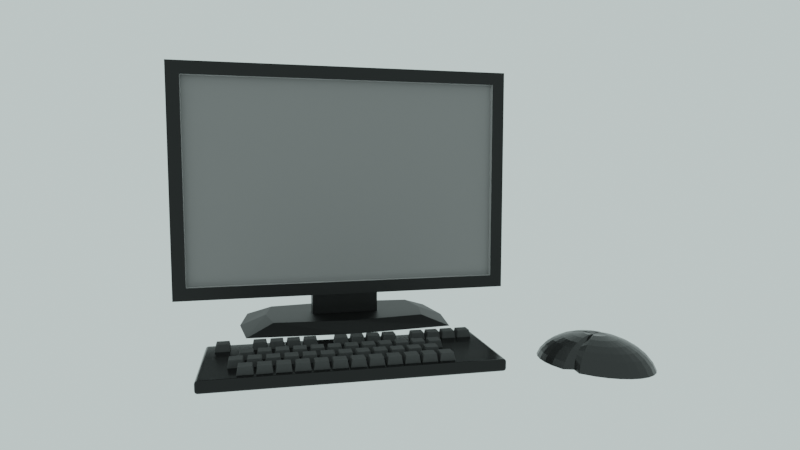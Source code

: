 # Source: Computer.blend  (saved by Blender 3.0.42; exported with 4.5.12 LTS)
import bpy
from mathutils import Matrix  # noqa: F401  (used for matrix-valued properties, if any)

bpy.ops.wm.read_factory_settings(use_empty=True)
scene = bpy.context.scene
scene.name = 'Scene'

# ---- collections
col_collection = bpy.data.collections.new('Collection'); scene.collection.children.link(col_collection)

# ---- materials (node trees are filled in below, after node groups)
mat_monitor_display = bpy.data.materials.new('Monitor_Display')
mat_monitor_common = bpy.data.materials.new('Monitor_common')
mat_keyboard = bpy.data.materials.new('Keyboard')
mat_keyboard_buttons = bpy.data.materials.new('Keyboard_buttons')
mat_mouse = bpy.data.materials.new('Mouse')

# ---- material node trees
mat_monitor_display.use_nodes = True; mat_monitor_display.node_tree.nodes.clear()
_N = mat_monitor_display.node_tree.nodes; _L = mat_monitor_display.node_tree.links
n0 = _N.new('ShaderNodeOutputMaterial'); n0.name = 'Material Output'; n0.location = (300, 300)
n1 = _N.new('ShaderNodeBsdfDiffuse'); n1.name = 'Diffuse BSDF'; n1.location = (36, 299)
n1.inputs[0].default_value = (0.2609, 0.2609, 0.2609, 1.0)
n1.inputs[1].default_value = 1.0
_L.new(n1.outputs[0], n0.inputs[0])
n0.is_active_output = True
mat_monitor_common.use_nodes = True; mat_monitor_common.node_tree.nodes.clear()
_N = mat_monitor_common.node_tree.nodes; _L = mat_monitor_common.node_tree.links
n0 = _N.new('ShaderNodeBsdfPrincipled'); n0.name = 'Principled BSDF'; n0.location = (10, 300)
n0.distribution = 'GGX'
n0.subsurface_method = 'RANDOM_WALK_SKIN'
n0.inputs[0].default_value = (0.007225, 0.007225, 0.007225, 1.0)
n0.inputs[1].default_value = 0.6477
n0.inputs[3].default_value = 1.45
n0.inputs[13].default_value = 0.9341
n0.inputs[27].default_value = (0.0, 0.0, 0.0, 1.0)
n0.inputs[28].default_value = 1.0
n1 = _N.new('ShaderNodeOutputMaterial'); n1.name = 'Material Output'; n1.location = (300, 300)
_L.new(n0.outputs[0], n1.inputs[0])
n1.is_active_output = True
mat_keyboard.use_nodes = True; mat_keyboard.node_tree.nodes.clear()
_N = mat_keyboard.node_tree.nodes; _L = mat_keyboard.node_tree.links
n0 = _N.new('ShaderNodeBsdfPrincipled'); n0.name = 'Principled BSDF'; n0.location = (10, 300)
n0.distribution = 'GGX'
n0.subsurface_method = 'RANDOM_WALK_SKIN'
n0.inputs[0].default_value = (0.01222, 0.01222, 0.01222, 1.0)
n0.inputs[1].default_value = 0.7955
n0.inputs[2].default_value = 0.1886
n0.inputs[3].default_value = 1.45
n0.inputs[13].default_value = 0.9386
n0.inputs[27].default_value = (0.0, 0.0, 0.0, 1.0)
n0.inputs[28].default_value = 1.0
n1 = _N.new('ShaderNodeOutputMaterial'); n1.name = 'Material Output'; n1.location = (300, 300)
_L.new(n0.outputs[0], n1.inputs[0])
n1.is_active_output = True
mat_keyboard_buttons.use_nodes = True; mat_keyboard_buttons.node_tree.nodes.clear()
_N = mat_keyboard_buttons.node_tree.nodes; _L = mat_keyboard_buttons.node_tree.links
n0 = _N.new('ShaderNodeBsdfPrincipled'); n0.name = 'Principled BSDF'; n0.location = (10, 300)
n0.distribution = 'GGX'
n0.subsurface_method = 'RANDOM_WALK_SKIN'
n0.inputs[0].default_value = (0.03448, 0.03448, 0.03448, 1.0)
n0.inputs[1].default_value = 0.1341
n0.inputs[2].default_value = 0.8159
n0.inputs[3].default_value = 1.45
n0.inputs[13].default_value = 0.8841
n0.inputs[27].default_value = (0.0, 0.0, 0.0, 1.0)
n0.inputs[28].default_value = 1.0
n1 = _N.new('ShaderNodeOutputMaterial'); n1.name = 'Material Output'; n1.location = (300, 300)
_L.new(n0.outputs[0], n1.inputs[0])
n1.is_active_output = True
mat_mouse.use_nodes = True; mat_mouse.node_tree.nodes.clear()
_N = mat_mouse.node_tree.nodes; _L = mat_mouse.node_tree.links
n0 = _N.new('ShaderNodeBsdfPrincipled'); n0.name = 'Principled BSDF'; n0.location = (10, 300)
n0.distribution = 'GGX'
n0.subsurface_method = 'RANDOM_WALK_SKIN'
n0.inputs[0].default_value = (0.02708, 0.02708, 0.02708, 1.0)
n0.inputs[1].default_value = 0.6886
n0.inputs[2].default_value = 0.2636
n0.inputs[3].default_value = 1.45
n0.inputs[13].default_value = 0.8705
n0.inputs[27].default_value = (0.0, 0.0, 0.0, 1.0)
n0.inputs[28].default_value = 1.0
n1 = _N.new('ShaderNodeOutputMaterial'); n1.name = 'Material Output'; n1.location = (300, 300)
_L.new(n0.outputs[0], n1.inputs[0])
n1.is_active_output = True

# ---- world
world_world = bpy.data.worlds.new('World'); scene.world = world_world
world_world.use_nodes = True; world_world.node_tree.nodes.clear()
_N = world_world.node_tree.nodes; _L = world_world.node_tree.links
n0 = _N.new('ShaderNodeOutputWorld'); n0.name = 'World Output'; n0.location = (300, 300)
n1 = _N.new('ShaderNodeBackground'); n1.name = 'Background'; n1.location = (10, 300)
n1.inputs[0].default_value = (0.6468, 0.778, 0.7594, 1.0)
_L.new(n1.outputs[0], n0.inputs[0])
n0.is_active_output = True
world_world.color = (0.05088, 0.05088, 0.05088)
world_world.use_sun_shadow = False
world_world.sun_shadow_jitter_overblur = 0.0

# ---- cameras
cam_camera_003 = bpy.data.cameras.new('Camera.003')
cam_camera_003.lens = 27.0

# ---- meshes
me_cube_020 = bpy.data.meshes.new('Cube.020')
me_cube_020.from_pydata([(-0.9249, -0.04285, -0.5999), (-0.9249, -0.04285, 0.5999), (-1.0, 0.04285, -0.675), (-1.0, 0.04285, 0.675), (0.9249, -0.04285, -0.5999), (0.9249, -0.04285, 0.5999), (1.0, 0.04285, -0.675), (1.0, 0.04285, 0.675), (-1.0, -0.04285, -0.675), (-1.0, -0.04285, 0.675), (1.0, -0.04285, 0.675), (1.0, -0.04285, -0.675), (-0.9249, -0.01068, -0.5999), (-0.9249, -0.01068, 0.5999), (0.9249, -0.01068, 0.5999), (0.9249, -0.01068, -0.5999), (0.2016, 0.04285, -0.675), (0.2016, 0.04285, 0.675), (-0.2004, 0.04285, -0.675), (-0.2004, 0.04285, 0.0), (-0.2004, 0.04285, 0.675), (0.2016, 0.04285, 0.0), (0.2016, 0.1477, -0.675), (-0.2004, 0.1477, -0.675), (0.2016, 0.04285, -0.8093), (-0.2004, 0.04285, -0.8093), (0.2016, 0.1477, -0.8093), (-0.2004, 0.1477, -0.8093), (0.4442, -0.1233, -0.8093), (-0.443, -0.1233, -0.8093), (0.4486, 0.3138, -0.8093), (-0.443, 0.3138, -0.8093), (0.5973, -0.2079, -0.8679), (-0.5961, -0.2079, -0.8679), (0.6017, 0.3984, -0.8679), (-0.5961, 0.3984, -0.8679), (0.0005771, 0.04285, -0.8093), (0.0005771, 0.1477, -0.8093), (0.0005771, -0.1715, -0.8093), (0.0005771, 0.3621, -0.8093), (0.0005771, -0.2561, -0.8679), (0.0005771, 0.4466, -0.8679), (-0.2004, 0.09526, -0.8093), (0.2016, 0.09526, -0.8093), (-0.4825, 0.09526, -0.8093), (0.4837, 0.09526, -0.8093), (-0.6356, 0.09526, -0.8679), (0.6367, 0.09526, -0.8679), (0.0005771, 0.09526, -0.8679)], [], [(6, 7, 10, 11), (0, 1, 9, 8), (0, 4, 15, 12), (5, 1, 13, 14), (5, 4, 11, 10), (1, 0, 12, 13), (4, 0, 8, 11), (4, 5, 14, 15), (14, 13, 12, 15), (2, 3, 20, 19, 18), (1, 5, 10, 9), (17, 20, 3, 9, 10, 7), (2, 18, 16, 6, 11, 8), (19, 20, 17, 21), (8, 9, 3, 2), (16, 21, 17, 7, 6), (18, 19, 21, 16), (21, 19, 23, 22), (21, 22, 16), (23, 19, 18), (42, 25, 29, 44), (18, 16, 24, 36, 25), (23, 18, 25, 42, 27), (33, 40, 48, 46), (38, 28, 32, 40), (36, 24, 28, 38), (43, 26, 30, 45), (37, 27, 31, 39), (48, 47, 34, 41), (45, 30, 34, 47), (39, 31, 35, 41), (44, 29, 33, 46), (30, 39, 41, 34), (46, 48, 41, 35), (26, 37, 39, 30), (25, 36, 38, 29), (29, 38, 40, 33), (31, 44, 46, 35), (22, 23, 27, 37, 26), (28, 45, 47, 32), (40, 32, 47, 48), (24, 43, 45, 28), (27, 42, 44, 31), (16, 22, 26, 43, 24)])
me_cube_020.polygons.foreach_set('material_index', [1, 1, 0, 0, 1, 0, 1, 0, 0, 1, 1, 1, 1, 1, 1, 1, 1, 1, 1, 1, 1, 1, 1, 1, 1, 1, 1, 1, 1, 1, 1, 1, 1, 1, 1, 1, 1, 1, 1, 1, 1, 1, 1, 1])
_uv = me_cube_020.uv_layers.new(name='UVMap')
_uv.uv.foreach_set('vector', [0.375, 0.5, 0.625, 0.5, 0.625, 0.75, 0.375, 0.75, 0.3889, 0.9906, 0.6111, 0.9906, 0.625, 1.0, 0.375, 1.0, 0.3889, 0.9906, 0.3889, 0.7594, 0.3889, 0.7594, 0.3889, 0.9906, 0.6111, 0.7594, 0.6111, 0.9906, 0.6111, 0.9906, 0.6111, 0.7594, 0.6111, 0.7594, 0.3889, 0.7594, 0.375, 0.75, 0.625, 0.75, 0.6111, 0.9906, 0.3889, 0.9906, 0.3889, 0.9906, 0.6111, 0.9906, 0.3889, 0.7594, 0.3889, 0.9906, 0.375, 1.0, 0.375, 0.75, 0.3889, 0.7594, 0.6111, 0.7594, 0.6111, 0.7594, 0.3889, 0.7594, 0.6111, 0.7594, 0.6111, 0.9906, 0.3889, 0.9906, 0.3889, 0.7594, 0.375, 0.25, 0.625, 0.25, 0.625, 0.3233, 0.5, 0.3233, 0.375, 0.3233, 0.6111, 0.9906, 0.6111, 0.7594, 0.625, 0.75, 0.625, 1.0, 0.75, 0.5, 0.8017, 0.5, 0.875, 0.5, 0.875, 0.75, 0.625, 0.75, 0.625, 0.5, 0.125, 0.5, 0.1983, 0.5, 0.25, 0.5, 0.375, 0.5, 0.375, 0.75, 0.125, 0.75, 0.5, 0.3233, 0.625, 0.3233, 0.625, 0.375, 0.5, 0.375, 0.375, 0.0, 0.625, 0.0, 0.625, 0.25, 0.375, 0.25, 0.375, 0.375, 0.5, 0.375, 0.625, 0.375, 0.625, 0.5, 0.375, 0.5, 0.375, 0.3233, 0.5, 0.3233, 0.5, 0.375, 0.375, 0.375, 0.5, 0.375, 0.5, 0.3233, 0.1983, 0.5, 0.25, 0.5, 0.0, 0.0, 0.0, 0.0, 0.0, 0.0, 0.0, 0.0, 0.0, 0.0, 0.0, 0.0, 0.0, 0.0, 0.0, 0.0, 0.0, 0.0, 0.0, 0.0, 0.375, 0.3233, 0.375, 0.375, 0.375, 0.375, 0.375, 0.3492, 0.375, 0.3233, 0.0, 0.0, 0.0, 0.0, 0.0, 0.0, 0.0, 0.0, 0.0, 0.0, 0.1983, 0.5, 0.2242, 0.5, 0.2242, 0.5, 0.1983, 0.5, 0.375, 0.3492, 0.375, 0.375, 0.375, 0.375, 0.375, 0.3492, 0.375, 0.3492, 0.375, 0.375, 0.375, 0.375, 0.375, 0.3492, 0.0, 0.0, 0.0, 0.0, 0.0, 0.0, 0.0, 0.0, 0.2242, 0.5, 0.1983, 0.5, 0.1983, 0.5, 0.2242, 0.5, 0.2242, 0.5, 0.25, 0.5, 0.25, 0.5, 0.2242, 0.5, 0.0, 0.0, 0.0, 0.0, 0.0, 0.0, 0.0, 0.0, 0.2242, 0.5, 0.1983, 0.5, 0.1983, 0.5, 0.2242, 0.5, 0.0, 0.0, 0.0, 0.0, 0.0, 0.0, 0.0, 0.0, 0.25, 0.5, 0.2242, 0.5, 0.2242, 0.5, 0.25, 0.5, 0.1983, 0.5, 0.2242, 0.5, 0.2242, 0.5, 0.1983, 0.5, 0.25, 0.5, 0.2242, 0.5, 0.2242, 0.5, 0.25, 0.5, 0.375, 0.3233, 0.375, 0.3492, 0.375, 0.3492, 0.375, 0.3233, 0.375, 0.3233, 0.375, 0.3492, 0.375, 0.3492, 0.375, 0.3233, 0.0, 0.0, 0.0, 0.0, 0.0, 0.0, 0.0, 0.0, 0.25, 0.5, 0.1983, 0.5, 0.1983, 0.5, 0.2242, 0.5, 0.25, 0.5, 0.0, 0.0, 0.0, 0.0, 0.0, 0.0, 0.0, 0.0, 0.2242, 0.5, 0.25, 0.5, 0.25, 0.5, 0.2242, 0.5, 0.0, 0.0, 0.0, 0.0, 0.0, 0.0, 0.0, 0.0, 0.0, 0.0, 0.0, 0.0, 0.0, 0.0, 0.0, 0.0, 0.0, 0.0, 0.0, 0.0, 0.0, 0.0, 0.0, 0.0, 0.0, 0.0])
me_cube_020.materials.append(mat_monitor_display)
me_cube_020.materials.append(mat_monitor_common)
me_cube_020.use_remesh_fix_poles = True
me_cube_020.use_remesh_preserve_attributes = False
me_cube_020.update()
me_cube_021 = bpy.data.meshes.new('Cube.021')
me_cube_021.from_pydata([(-1.0, 1.655, -0.04158), (-1.0, 1.655, 0.04158), (-1.0, 2.64, -0.04158), (-1.0, 2.64, 0.04158), (1.0, 1.655, -0.04158), (1.0, 1.655, 0.04158), (1.0, 2.64, -0.04158), (1.0, 2.64, 0.04158)], [], [(0, 1, 3, 2), (2, 3, 7, 6), (6, 7, 5, 4), (4, 5, 1, 0), (2, 6, 4, 0), (7, 3, 1, 5)])
_uv = me_cube_021.uv_layers.new(name='UVMap')
_uv.uv.foreach_set('vector', [0.375, 0.0, 0.625, 0.0, 0.625, 0.25, 0.375, 0.25, 0.375, 0.25, 0.625, 0.25, 0.625, 0.5, 0.375, 0.5, 0.375, 0.5, 0.625, 0.5, 0.625, 0.75, 0.375, 0.75, 0.375, 0.75, 0.625, 0.75, 0.625, 1.0, 0.375, 1.0, 0.125, 0.5, 0.375, 0.5, 0.375, 0.75, 0.125, 0.75, 0.625, 0.5, 0.875, 0.5, 0.875, 0.75, 0.625, 0.75])
me_cube_021.materials.append(mat_keyboard)
me_cube_021.use_remesh_fix_poles = True
me_cube_021.use_remesh_preserve_attributes = False
me_cube_021.update()
me_cube_022 = bpy.data.meshes.new('Cube.022')
me_cube_022.from_pydata([(-0.01437, -0.01437, -0.01437), (-0.01178, -0.01181, 0.01418), (-0.01437, 0.01437, -0.01437), (-0.01178, 0.0118, 0.01418), (0.01437, -0.01437, -0.01437), (0.01182, -0.01181, 0.01418), (0.01437, 0.01437, -0.01437), (0.01182, 0.0118, 0.01418), (-0.01178, -0.01181, 0.01189), (-0.01178, 0.0118, 0.01189), (0.01182, 0.0118, 0.01189), (0.01182, -0.01181, 0.01189), (-0.01437, 0.01437, -0.01198), (0.01437, 0.01437, -0.01198), (0.01437, -0.01437, -0.01198), (-0.01437, -0.01437, -0.01198), (-0.01175, 0.01437, -0.01437), (-0.009624, 0.0118, 0.01418), (-0.01175, -0.01437, -0.01437), (-0.009624, -0.01181, 0.01418), (-0.009624, -0.01181, 0.01189), (-0.009624, 0.0118, 0.01189), (-0.01175, 0.01437, -0.01198), (-0.01175, -0.01437, -0.01198), (0.01008, 0.0118, 0.01418), (0.01225, -0.01437, -0.01437), (0.01008, 0.0118, 0.01189), (0.01225, 0.01437, -0.01198), (0.01225, 0.01437, -0.01437), (0.01008, -0.01181, 0.01418), (0.01008, -0.01181, 0.01189), (0.01225, -0.01437, -0.01198), (-0.01437, -0.01162, -0.01437), (-0.01178, -0.009545, 0.01418), (0.01437, -0.01162, -0.01437), (0.01182, -0.009545, 0.01418), (0.01182, -0.009545, 0.01189), (-0.01178, -0.009545, 0.01189), (-0.01437, -0.01162, -0.01198), (0.01437, -0.01162, -0.01198), (-0.009624, -0.009545, 0.01418), (-0.01175, -0.01162, -0.01437), (0.01008, -0.009545, 0.01418), (0.01225, -0.01162, -0.01437), (-0.01178, 0.009463, 0.01418), (0.01437, 0.01153, -0.01437), (-0.01178, 0.009463, 0.01189), (-0.01437, 0.01153, -0.01198), (-0.01437, 0.01153, -0.01437), (0.01182, 0.009463, 0.01418), (0.01182, 0.009463, 0.01189), (0.01437, 0.01153, -0.01198), (-0.009624, 0.009463, 0.01418), (-0.01175, 0.01153, -0.01437), (0.01008, 0.009463, 0.01418), (0.01225, 0.01153, -0.01437)], [], [(46, 44, 3, 9), (26, 24, 7, 10), (36, 35, 5, 11), (20, 19, 1, 8), (43, 34, 4, 25), (40, 33, 1, 19), (23, 20, 8, 15), (39, 36, 11, 14), (27, 26, 10, 13), (47, 46, 9, 12), (48, 47, 12, 2), (28, 27, 13, 6), (34, 39, 14, 4), (18, 23, 15, 0), (25, 31, 23, 18), (2, 12, 22, 16), (12, 9, 21, 22), (31, 30, 20, 23), (42, 40, 19, 29), (32, 41, 18, 0), (30, 29, 19, 20), (9, 3, 17, 21), (11, 5, 29, 30), (35, 42, 29, 5), (14, 11, 30, 31), (4, 14, 31, 25), (16, 22, 27, 28), (22, 21, 26, 27), (41, 43, 25, 18), (21, 17, 24, 26), (53, 55, 43, 41), (49, 54, 42, 35), (48, 53, 41, 32), (54, 52, 40, 42), (45, 51, 39, 34), (0, 15, 38, 32), (15, 8, 37, 38), (51, 50, 36, 39), (52, 44, 33, 40), (55, 45, 34, 43), (50, 49, 35, 36), (8, 1, 33, 37), (10, 7, 49, 50), (28, 6, 45, 55), (17, 3, 44, 52), (13, 10, 50, 51), (6, 13, 51, 45), (24, 17, 52, 54), (2, 16, 53, 48), (7, 24, 54, 49), (16, 28, 55, 53), (32, 38, 47, 48), (38, 37, 46, 47), (37, 33, 44, 46)])
_uv = me_cube_022.uv_layers.new(name='UVMap')
_uv.uv.foreach_set('vector', [0.6007, 0.2253, 0.625, 0.2253, 0.625, 0.25, 0.6007, 0.25, 0.6007, 0.4815, 0.625, 0.4815, 0.625, 0.5, 0.6007, 0.5, 0.6007, 0.7261, 0.625, 0.7261, 0.625, 0.75, 0.6007, 0.75, 0.6007, 0.9772, 0.625, 0.9772, 0.625, 1.0, 0.6007, 1.0, 0.3565, 0.7261, 0.375, 0.7261, 0.375, 0.75, 0.3565, 0.75, 0.8522, 0.7261, 0.875, 0.7261, 0.875, 0.75, 0.8522, 0.75, 0.3958, 0.9772, 0.6007, 0.9772, 0.6007, 1.0, 0.3958, 1.0, 0.3958, 0.7261, 0.6007, 0.7261, 0.6007, 0.75, 0.3958, 0.75, 0.3958, 0.4815, 0.6007, 0.4815, 0.6007, 0.5, 0.3958, 0.5, 0.3958, 0.2253, 0.6007, 0.2253, 0.6007, 0.25, 0.3958, 0.25, 0.375, 0.2253, 0.3958, 0.2253, 0.3958, 0.25, 0.375, 0.25, 0.375, 0.4815, 0.3958, 0.4815, 0.3958, 0.5, 0.375, 0.5, 0.375, 0.7261, 0.3958, 0.7261, 0.3958, 0.75, 0.375, 0.75, 0.375, 0.9772, 0.3958, 0.9772, 0.3958, 1.0, 0.375, 1.0, 0.375, 0.7685, 0.3958, 0.7685, 0.3958, 0.9772, 0.375, 0.9772, 0.375, 0.25, 0.3958, 0.25, 0.3958, 0.2728, 0.375, 0.2728, 0.3958, 0.25, 0.6007, 0.25, 0.6007, 0.2728, 0.3958, 0.2728, 0.3958, 0.7685, 0.6007, 0.7685, 0.6007, 0.9772, 0.3958, 0.9772, 0.6435, 0.7261, 0.8522, 0.7261, 0.8522, 0.75, 0.6435, 0.75, 0.125, 0.7261, 0.1478, 0.7261, 0.1478, 0.75, 0.125, 0.75, 0.6007, 0.7685, 0.625, 0.7685, 0.625, 0.9772, 0.6007, 0.9772, 0.6007, 0.25, 0.625, 0.25, 0.625, 0.2728, 0.6007, 0.2728, 0.6007, 0.75, 0.625, 0.75, 0.625, 0.7685, 0.6007, 0.7685, 0.625, 0.7261, 0.6435, 0.7261, 0.6435, 0.75, 0.625, 0.75, 0.3958, 0.75, 0.6007, 0.75, 0.6007, 0.7685, 0.3958, 0.7685, 0.375, 0.75, 0.3958, 0.75, 0.3958, 0.7685, 0.375, 0.7685, 0.375, 0.2728, 0.3958, 0.2728, 0.3958, 0.4815, 0.375, 0.4815, 0.3958, 0.2728, 0.6007, 0.2728, 0.6007, 0.4815, 0.3958, 0.4815, 0.1478, 0.7261, 0.3565, 0.7261, 0.3565, 0.75, 0.1478, 0.75, 0.6007, 0.2728, 0.625, 0.2728, 0.625, 0.4815, 0.6007, 0.4815, 0.1478, 0.5247, 0.3565, 0.5247, 0.3565, 0.7261, 0.1478, 0.7261, 0.625, 0.5247, 0.6435, 0.5247, 0.6435, 0.7261, 0.625, 0.7261, 0.125, 0.5247, 0.1478, 0.5247, 0.1478, 0.7261, 0.125, 0.7261, 0.6435, 0.5247, 0.8522, 0.5247, 0.8522, 0.7261, 0.6435, 0.7261, 0.375, 0.5247, 0.3958, 0.5247, 0.3958, 0.7261, 0.375, 0.7261, 0.375, 0.0, 0.3958, -7.451e-09, 0.3958, 0.02394, 0.375, 0.02394, 0.3958, -7.451e-09, 0.6007, 0.0, 0.6007, 0.02394, 0.3958, 0.02394, 0.3958, 0.5247, 0.6007, 0.5247, 0.6007, 0.7261, 0.3958, 0.7261, 0.8522, 0.5247, 0.875, 0.5247, 0.875, 0.7261, 0.8522, 0.7261, 0.3565, 0.5247, 0.375, 0.5247, 0.375, 0.7261, 0.3565, 0.7261, 0.6007, 0.5247, 0.625, 0.5247, 0.625, 0.7261, 0.6007, 0.7261, 0.6007, 0.0, 0.625, 0.0, 0.625, 0.02394, 0.6007, 0.02394, 0.6007, 0.5, 0.625, 0.5, 0.625, 0.5247, 0.6007, 0.5247, 0.3565, 0.5, 0.375, 0.5, 0.375, 0.5247, 0.3565, 0.5247, 0.8522, 0.5, 0.875, 0.5, 0.875, 0.5247, 0.8522, 0.5247, 0.3958, 0.5, 0.6007, 0.5, 0.6007, 0.5247, 0.3958, 0.5247, 0.375, 0.5, 0.3958, 0.5, 0.3958, 0.5247, 0.375, 0.5247, 0.6435, 0.5, 0.8522, 0.5, 0.8522, 0.5247, 0.6435, 0.5247, 0.125, 0.5, 0.1478, 0.5, 0.1478, 0.5247, 0.125, 0.5247, 0.625, 0.5, 0.6435, 0.5, 0.6435, 0.5247, 0.625, 0.5247, 0.1478, 0.5, 0.3565, 0.5, 0.3565, 0.5247, 0.1478, 0.5247, 0.375, 0.02394, 0.3958, 0.02394, 0.3958, 0.2253, 0.375, 0.2253, 0.3958, 0.02394, 0.6007, 0.02394, 0.6007, 0.2253, 0.3958, 0.2253, 0.6007, 0.02394, 0.625, 0.02394, 0.625, 0.2253, 0.6007, 0.2253])
me_cube_022.materials.append(mat_keyboard_buttons)
me_cube_022.use_remesh_fix_poles = True
me_cube_022.use_remesh_preserve_attributes = False
me_cube_022.update()
me_cube_023 = bpy.data.meshes.new('Cube.023')
me_cube_023.from_pydata([(-0.01437, -0.01437, -0.01437), (-0.01178, -0.01181, 0.01418), (-0.01437, 0.01437, -0.01437), (-0.01178, 0.0118, 0.01418), (0.01437, -0.01437, -0.01437), (0.01182, -0.01181, 0.01418), (0.01437, 0.01437, -0.01437), (0.01182, 0.0118, 0.01418), (-0.01178, -0.01181, 0.01189), (-0.01178, 0.0118, 0.01189), (0.01182, 0.0118, 0.01189), (0.01182, -0.01181, 0.01189), (-0.01437, 0.01437, -0.01198), (0.01437, 0.01437, -0.01198), (0.01437, -0.01437, -0.01198), (-0.01437, -0.01437, -0.01198), (-0.01175, 0.01437, -0.01437), (-0.009624, 0.0118, 0.01418), (-0.01175, -0.01437, -0.01437), (-0.009624, -0.01181, 0.01418), (-0.009624, -0.01181, 0.01189), (-0.009624, 0.0118, 0.01189), (-0.01175, 0.01437, -0.01198), (-0.01175, -0.01437, -0.01198), (0.01008, 0.0118, 0.01418), (0.01225, -0.01437, -0.01437), (0.01008, 0.0118, 0.01189), (0.01225, 0.01437, -0.01198), (0.01225, 0.01437, -0.01437), (0.01008, -0.01181, 0.01418), (0.01008, -0.01181, 0.01189), (0.01225, -0.01437, -0.01198), (-0.01437, -0.01162, -0.01437), (-0.01178, -0.009545, 0.01418), (0.01437, -0.01162, -0.01437), (0.01182, -0.009545, 0.01418), (0.01182, -0.009545, 0.01189), (-0.01178, -0.009545, 0.01189), (-0.01437, -0.01162, -0.01198), (0.01437, -0.01162, -0.01198), (-0.009624, -0.009545, 0.01418), (-0.01175, -0.01162, -0.01437), (0.01008, -0.009545, 0.01418), (0.01225, -0.01162, -0.01437), (-0.01178, 0.009463, 0.01418), (0.01437, 0.01153, -0.01437), (-0.01178, 0.009463, 0.01189), (-0.01437, 0.01153, -0.01198), (-0.01437, 0.01153, -0.01437), (0.01182, 0.009463, 0.01418), (0.01182, 0.009463, 0.01189), (0.01437, 0.01153, -0.01198), (-0.009624, 0.009463, 0.01418), (-0.01175, 0.01153, -0.01437), (0.01008, 0.009463, 0.01418), (0.01225, 0.01153, -0.01437)], [], [(46, 44, 3, 9), (26, 24, 7, 10), (36, 35, 5, 11), (20, 19, 1, 8), (43, 34, 4, 25), (40, 33, 1, 19), (23, 20, 8, 15), (39, 36, 11, 14), (27, 26, 10, 13), (47, 46, 9, 12), (48, 47, 12, 2), (28, 27, 13, 6), (34, 39, 14, 4), (18, 23, 15, 0), (25, 31, 23, 18), (2, 12, 22, 16), (12, 9, 21, 22), (31, 30, 20, 23), (42, 40, 19, 29), (32, 41, 18, 0), (30, 29, 19, 20), (9, 3, 17, 21), (11, 5, 29, 30), (35, 42, 29, 5), (14, 11, 30, 31), (4, 14, 31, 25), (16, 22, 27, 28), (22, 21, 26, 27), (41, 43, 25, 18), (21, 17, 24, 26), (53, 55, 43, 41), (49, 54, 42, 35), (48, 53, 41, 32), (54, 52, 40, 42), (45, 51, 39, 34), (0, 15, 38, 32), (15, 8, 37, 38), (51, 50, 36, 39), (52, 44, 33, 40), (55, 45, 34, 43), (50, 49, 35, 36), (8, 1, 33, 37), (10, 7, 49, 50), (28, 6, 45, 55), (17, 3, 44, 52), (13, 10, 50, 51), (6, 13, 51, 45), (24, 17, 52, 54), (2, 16, 53, 48), (7, 24, 54, 49), (16, 28, 55, 53), (32, 38, 47, 48), (38, 37, 46, 47), (37, 33, 44, 46)])
_uv = me_cube_023.uv_layers.new(name='UVMap')
_uv.uv.foreach_set('vector', [0.6007, 0.2253, 0.625, 0.2253, 0.625, 0.25, 0.6007, 0.25, 0.6007, 0.4815, 0.625, 0.4815, 0.625, 0.5, 0.6007, 0.5, 0.6007, 0.7261, 0.625, 0.7261, 0.625, 0.75, 0.6007, 0.75, 0.6007, 0.9772, 0.625, 0.9772, 0.625, 1.0, 0.6007, 1.0, 0.3565, 0.7261, 0.375, 0.7261, 0.375, 0.75, 0.3565, 0.75, 0.8522, 0.7261, 0.875, 0.7261, 0.875, 0.75, 0.8522, 0.75, 0.3958, 0.9772, 0.6007, 0.9772, 0.6007, 1.0, 0.3958, 1.0, 0.3958, 0.7261, 0.6007, 0.7261, 0.6007, 0.75, 0.3958, 0.75, 0.3958, 0.4815, 0.6007, 0.4815, 0.6007, 0.5, 0.3958, 0.5, 0.3958, 0.2253, 0.6007, 0.2253, 0.6007, 0.25, 0.3958, 0.25, 0.375, 0.2253, 0.3958, 0.2253, 0.3958, 0.25, 0.375, 0.25, 0.375, 0.4815, 0.3958, 0.4815, 0.3958, 0.5, 0.375, 0.5, 0.375, 0.7261, 0.3958, 0.7261, 0.3958, 0.75, 0.375, 0.75, 0.375, 0.9772, 0.3958, 0.9772, 0.3958, 1.0, 0.375, 1.0, 0.375, 0.7685, 0.3958, 0.7685, 0.3958, 0.9772, 0.375, 0.9772, 0.375, 0.25, 0.3958, 0.25, 0.3958, 0.2728, 0.375, 0.2728, 0.3958, 0.25, 0.6007, 0.25, 0.6007, 0.2728, 0.3958, 0.2728, 0.3958, 0.7685, 0.6007, 0.7685, 0.6007, 0.9772, 0.3958, 0.9772, 0.6435, 0.7261, 0.8522, 0.7261, 0.8522, 0.75, 0.6435, 0.75, 0.125, 0.7261, 0.1478, 0.7261, 0.1478, 0.75, 0.125, 0.75, 0.6007, 0.7685, 0.625, 0.7685, 0.625, 0.9772, 0.6007, 0.9772, 0.6007, 0.25, 0.625, 0.25, 0.625, 0.2728, 0.6007, 0.2728, 0.6007, 0.75, 0.625, 0.75, 0.625, 0.7685, 0.6007, 0.7685, 0.625, 0.7261, 0.6435, 0.7261, 0.6435, 0.75, 0.625, 0.75, 0.3958, 0.75, 0.6007, 0.75, 0.6007, 0.7685, 0.3958, 0.7685, 0.375, 0.75, 0.3958, 0.75, 0.3958, 0.7685, 0.375, 0.7685, 0.375, 0.2728, 0.3958, 0.2728, 0.3958, 0.4815, 0.375, 0.4815, 0.3958, 0.2728, 0.6007, 0.2728, 0.6007, 0.4815, 0.3958, 0.4815, 0.1478, 0.7261, 0.3565, 0.7261, 0.3565, 0.75, 0.1478, 0.75, 0.6007, 0.2728, 0.625, 0.2728, 0.625, 0.4815, 0.6007, 0.4815, 0.1478, 0.5247, 0.3565, 0.5247, 0.3565, 0.7261, 0.1478, 0.7261, 0.625, 0.5247, 0.6435, 0.5247, 0.6435, 0.7261, 0.625, 0.7261, 0.125, 0.5247, 0.1478, 0.5247, 0.1478, 0.7261, 0.125, 0.7261, 0.6435, 0.5247, 0.8522, 0.5247, 0.8522, 0.7261, 0.6435, 0.7261, 0.375, 0.5247, 0.3958, 0.5247, 0.3958, 0.7261, 0.375, 0.7261, 0.375, 0.0, 0.3958, -7.451e-09, 0.3958, 0.02394, 0.375, 0.02394, 0.3958, -7.451e-09, 0.6007, 0.0, 0.6007, 0.02394, 0.3958, 0.02394, 0.3958, 0.5247, 0.6007, 0.5247, 0.6007, 0.7261, 0.3958, 0.7261, 0.8522, 0.5247, 0.875, 0.5247, 0.875, 0.7261, 0.8522, 0.7261, 0.3565, 0.5247, 0.375, 0.5247, 0.375, 0.7261, 0.3565, 0.7261, 0.6007, 0.5247, 0.625, 0.5247, 0.625, 0.7261, 0.6007, 0.7261, 0.6007, 0.0, 0.625, 0.0, 0.625, 0.02394, 0.6007, 0.02394, 0.6007, 0.5, 0.625, 0.5, 0.625, 0.5247, 0.6007, 0.5247, 0.3565, 0.5, 0.375, 0.5, 0.375, 0.5247, 0.3565, 0.5247, 0.8522, 0.5, 0.875, 0.5, 0.875, 0.5247, 0.8522, 0.5247, 0.3958, 0.5, 0.6007, 0.5, 0.6007, 0.5247, 0.3958, 0.5247, 0.375, 0.5, 0.3958, 0.5, 0.3958, 0.5247, 0.375, 0.5247, 0.6435, 0.5, 0.8522, 0.5, 0.8522, 0.5247, 0.6435, 0.5247, 0.125, 0.5, 0.1478, 0.5, 0.1478, 0.5247, 0.125, 0.5247, 0.625, 0.5, 0.6435, 0.5, 0.6435, 0.5247, 0.625, 0.5247, 0.1478, 0.5, 0.3565, 0.5, 0.3565, 0.5247, 0.1478, 0.5247, 0.375, 0.02394, 0.3958, 0.02394, 0.3958, 0.2253, 0.375, 0.2253, 0.3958, 0.02394, 0.6007, 0.02394, 0.6007, 0.2253, 0.3958, 0.2253, 0.6007, 0.02394, 0.625, 0.02394, 0.625, 0.2253, 0.6007, 0.2253])
me_cube_023.materials.append(mat_keyboard_buttons)
me_cube_023.use_remesh_fix_poles = True
me_cube_023.use_remesh_preserve_attributes = False
me_cube_023.update()
me_cube_024 = bpy.data.meshes.new('Cube.024')
me_cube_024.from_pydata([(-0.01437, -0.01437, -0.01437), (-0.01178, -0.01181, 0.01418), (-0.01437, 0.01437, -0.01437), (-0.01178, 0.0118, 0.01418), (0.01437, -0.01437, -0.01437), (0.01182, -0.01181, 0.01418), (0.01437, 0.01437, -0.01437), (0.01182, 0.0118, 0.01418), (-0.01178, -0.01181, 0.01189), (-0.01178, 0.0118, 0.01189), (0.01182, 0.0118, 0.01189), (0.01182, -0.01181, 0.01189), (-0.01437, 0.01437, -0.01198), (0.01437, 0.01437, -0.01198), (0.01437, -0.01437, -0.01198), (-0.01437, -0.01437, -0.01198), (-0.01175, 0.01437, -0.01437), (-0.009624, 0.0118, 0.01418), (-0.01175, -0.01437, -0.01437), (-0.009624, -0.01181, 0.01418), (-0.009624, -0.01181, 0.01189), (-0.009624, 0.0118, 0.01189), (-0.01175, 0.01437, -0.01198), (-0.01175, -0.01437, -0.01198), (0.01008, 0.0118, 0.01418), (0.01225, -0.01437, -0.01437), (0.01008, 0.0118, 0.01189), (0.01225, 0.01437, -0.01198), (0.01225, 0.01437, -0.01437), (0.01008, -0.01181, 0.01418), (0.01008, -0.01181, 0.01189), (0.01225, -0.01437, -0.01198), (-0.01437, -0.01162, -0.01437), (-0.01178, -0.009545, 0.01418), (0.01437, -0.01162, -0.01437), (0.01182, -0.009545, 0.01418), (0.01182, -0.009545, 0.01189), (-0.01178, -0.009545, 0.01189), (-0.01437, -0.01162, -0.01198), (0.01437, -0.01162, -0.01198), (-0.009624, -0.009545, 0.01418), (-0.01175, -0.01162, -0.01437), (0.01008, -0.009545, 0.01418), (0.01225, -0.01162, -0.01437), (-0.01178, 0.009463, 0.01418), (0.01437, 0.01153, -0.01437), (-0.01178, 0.009463, 0.01189), (-0.01437, 0.01153, -0.01198), (-0.01437, 0.01153, -0.01437), (0.01182, 0.009463, 0.01418), (0.01182, 0.009463, 0.01189), (0.01437, 0.01153, -0.01198), (-0.009624, 0.009463, 0.01418), (-0.01175, 0.01153, -0.01437), (0.01008, 0.009463, 0.01418), (0.01225, 0.01153, -0.01437)], [], [(46, 44, 3, 9), (26, 24, 7, 10), (36, 35, 5, 11), (20, 19, 1, 8), (43, 34, 4, 25), (40, 33, 1, 19), (23, 20, 8, 15), (39, 36, 11, 14), (27, 26, 10, 13), (47, 46, 9, 12), (48, 47, 12, 2), (28, 27, 13, 6), (34, 39, 14, 4), (18, 23, 15, 0), (25, 31, 23, 18), (2, 12, 22, 16), (12, 9, 21, 22), (31, 30, 20, 23), (42, 40, 19, 29), (32, 41, 18, 0), (30, 29, 19, 20), (9, 3, 17, 21), (11, 5, 29, 30), (35, 42, 29, 5), (14, 11, 30, 31), (4, 14, 31, 25), (16, 22, 27, 28), (22, 21, 26, 27), (41, 43, 25, 18), (21, 17, 24, 26), (53, 55, 43, 41), (49, 54, 42, 35), (48, 53, 41, 32), (54, 52, 40, 42), (45, 51, 39, 34), (0, 15, 38, 32), (15, 8, 37, 38), (51, 50, 36, 39), (52, 44, 33, 40), (55, 45, 34, 43), (50, 49, 35, 36), (8, 1, 33, 37), (10, 7, 49, 50), (28, 6, 45, 55), (17, 3, 44, 52), (13, 10, 50, 51), (6, 13, 51, 45), (24, 17, 52, 54), (2, 16, 53, 48), (7, 24, 54, 49), (16, 28, 55, 53), (32, 38, 47, 48), (38, 37, 46, 47), (37, 33, 44, 46)])
_uv = me_cube_024.uv_layers.new(name='UVMap')
_uv.uv.foreach_set('vector', [0.6007, 0.2253, 0.625, 0.2253, 0.625, 0.25, 0.6007, 0.25, 0.6007, 0.4815, 0.625, 0.4815, 0.625, 0.5, 0.6007, 0.5, 0.6007, 0.7261, 0.625, 0.7261, 0.625, 0.75, 0.6007, 0.75, 0.6007, 0.9772, 0.625, 0.9772, 0.625, 1.0, 0.6007, 1.0, 0.3565, 0.7261, 0.375, 0.7261, 0.375, 0.75, 0.3565, 0.75, 0.8522, 0.7261, 0.875, 0.7261, 0.875, 0.75, 0.8522, 0.75, 0.3958, 0.9772, 0.6007, 0.9772, 0.6007, 1.0, 0.3958, 1.0, 0.3958, 0.7261, 0.6007, 0.7261, 0.6007, 0.75, 0.3958, 0.75, 0.3958, 0.4815, 0.6007, 0.4815, 0.6007, 0.5, 0.3958, 0.5, 0.3958, 0.2253, 0.6007, 0.2253, 0.6007, 0.25, 0.3958, 0.25, 0.375, 0.2253, 0.3958, 0.2253, 0.3958, 0.25, 0.375, 0.25, 0.375, 0.4815, 0.3958, 0.4815, 0.3958, 0.5, 0.375, 0.5, 0.375, 0.7261, 0.3958, 0.7261, 0.3958, 0.75, 0.375, 0.75, 0.375, 0.9772, 0.3958, 0.9772, 0.3958, 1.0, 0.375, 1.0, 0.375, 0.7685, 0.3958, 0.7685, 0.3958, 0.9772, 0.375, 0.9772, 0.375, 0.25, 0.3958, 0.25, 0.3958, 0.2728, 0.375, 0.2728, 0.3958, 0.25, 0.6007, 0.25, 0.6007, 0.2728, 0.3958, 0.2728, 0.3958, 0.7685, 0.6007, 0.7685, 0.6007, 0.9772, 0.3958, 0.9772, 0.6435, 0.7261, 0.8522, 0.7261, 0.8522, 0.75, 0.6435, 0.75, 0.125, 0.7261, 0.1478, 0.7261, 0.1478, 0.75, 0.125, 0.75, 0.6007, 0.7685, 0.625, 0.7685, 0.625, 0.9772, 0.6007, 0.9772, 0.6007, 0.25, 0.625, 0.25, 0.625, 0.2728, 0.6007, 0.2728, 0.6007, 0.75, 0.625, 0.75, 0.625, 0.7685, 0.6007, 0.7685, 0.625, 0.7261, 0.6435, 0.7261, 0.6435, 0.75, 0.625, 0.75, 0.3958, 0.75, 0.6007, 0.75, 0.6007, 0.7685, 0.3958, 0.7685, 0.375, 0.75, 0.3958, 0.75, 0.3958, 0.7685, 0.375, 0.7685, 0.375, 0.2728, 0.3958, 0.2728, 0.3958, 0.4815, 0.375, 0.4815, 0.3958, 0.2728, 0.6007, 0.2728, 0.6007, 0.4815, 0.3958, 0.4815, 0.1478, 0.7261, 0.3565, 0.7261, 0.3565, 0.75, 0.1478, 0.75, 0.6007, 0.2728, 0.625, 0.2728, 0.625, 0.4815, 0.6007, 0.4815, 0.1478, 0.5247, 0.3565, 0.5247, 0.3565, 0.7261, 0.1478, 0.7261, 0.625, 0.5247, 0.6435, 0.5247, 0.6435, 0.7261, 0.625, 0.7261, 0.125, 0.5247, 0.1478, 0.5247, 0.1478, 0.7261, 0.125, 0.7261, 0.6435, 0.5247, 0.8522, 0.5247, 0.8522, 0.7261, 0.6435, 0.7261, 0.375, 0.5247, 0.3958, 0.5247, 0.3958, 0.7261, 0.375, 0.7261, 0.375, 0.0, 0.3958, -7.451e-09, 0.3958, 0.02394, 0.375, 0.02394, 0.3958, -7.451e-09, 0.6007, 0.0, 0.6007, 0.02394, 0.3958, 0.02394, 0.3958, 0.5247, 0.6007, 0.5247, 0.6007, 0.7261, 0.3958, 0.7261, 0.8522, 0.5247, 0.875, 0.5247, 0.875, 0.7261, 0.8522, 0.7261, 0.3565, 0.5247, 0.375, 0.5247, 0.375, 0.7261, 0.3565, 0.7261, 0.6007, 0.5247, 0.625, 0.5247, 0.625, 0.7261, 0.6007, 0.7261, 0.6007, 0.0, 0.625, 0.0, 0.625, 0.02394, 0.6007, 0.02394, 0.6007, 0.5, 0.625, 0.5, 0.625, 0.5247, 0.6007, 0.5247, 0.3565, 0.5, 0.375, 0.5, 0.375, 0.5247, 0.3565, 0.5247, 0.8522, 0.5, 0.875, 0.5, 0.875, 0.5247, 0.8522, 0.5247, 0.3958, 0.5, 0.6007, 0.5, 0.6007, 0.5247, 0.3958, 0.5247, 0.375, 0.5, 0.3958, 0.5, 0.3958, 0.5247, 0.375, 0.5247, 0.6435, 0.5, 0.8522, 0.5, 0.8522, 0.5247, 0.6435, 0.5247, 0.125, 0.5, 0.1478, 0.5, 0.1478, 0.5247, 0.125, 0.5247, 0.625, 0.5, 0.6435, 0.5, 0.6435, 0.5247, 0.625, 0.5247, 0.1478, 0.5, 0.3565, 0.5, 0.3565, 0.5247, 0.1478, 0.5247, 0.375, 0.02394, 0.3958, 0.02394, 0.3958, 0.2253, 0.375, 0.2253, 0.3958, 0.02394, 0.6007, 0.02394, 0.6007, 0.2253, 0.3958, 0.2253, 0.6007, 0.02394, 0.625, 0.02394, 0.625, 0.2253, 0.6007, 0.2253])
me_cube_024.materials.append(mat_keyboard_buttons)
me_cube_024.use_remesh_fix_poles = True
me_cube_024.use_remesh_preserve_attributes = False
me_cube_024.update()
me_cube_025 = bpy.data.meshes.new('Cube.025')
me_cube_025.from_pydata([(-0.01437, -0.01437, -0.01437), (-0.01178, -0.01181, 0.01418), (-0.01437, 0.01437, -0.01437), (-0.01178, 0.0118, 0.01418), (0.01437, -0.01437, -0.01437), (0.01182, -0.01181, 0.01418), (0.01437, 0.01437, -0.01437), (0.01182, 0.0118, 0.01418), (-0.01178, -0.01181, 0.01189), (-0.01178, 0.0118, 0.01189), (0.01182, 0.0118, 0.01189), (0.01182, -0.01181, 0.01189), (-0.01437, 0.01437, -0.01198), (0.01437, 0.01437, -0.01198), (0.01437, -0.01437, -0.01198), (-0.01437, -0.01437, -0.01198), (-0.01175, 0.01437, -0.01437), (-0.009624, 0.0118, 0.01418), (-0.01175, -0.01437, -0.01437), (-0.009624, -0.01181, 0.01418), (-0.009624, -0.01181, 0.01189), (-0.009624, 0.0118, 0.01189), (-0.01175, 0.01437, -0.01198), (-0.01175, -0.01437, -0.01198), (0.01008, 0.0118, 0.01418), (0.01225, -0.01437, -0.01437), (0.01008, 0.0118, 0.01189), (0.01225, 0.01437, -0.01198), (0.01225, 0.01437, -0.01437), (0.01008, -0.01181, 0.01418), (0.01008, -0.01181, 0.01189), (0.01225, -0.01437, -0.01198), (-0.01437, -0.01162, -0.01437), (-0.01178, -0.009545, 0.01418), (0.01437, -0.01162, -0.01437), (0.01182, -0.009545, 0.01418), (0.01182, -0.009545, 0.01189), (-0.01178, -0.009545, 0.01189), (-0.01437, -0.01162, -0.01198), (0.01437, -0.01162, -0.01198), (-0.009624, -0.009545, 0.01418), (-0.01175, -0.01162, -0.01437), (0.01008, -0.009545, 0.01418), (0.01225, -0.01162, -0.01437), (-0.01178, 0.009463, 0.01418), (0.01437, 0.01153, -0.01437), (-0.01178, 0.009463, 0.01189), (-0.01437, 0.01153, -0.01198), (-0.01437, 0.01153, -0.01437), (0.01182, 0.009463, 0.01418), (0.01182, 0.009463, 0.01189), (0.01437, 0.01153, -0.01198), (-0.009624, 0.009463, 0.01418), (-0.01175, 0.01153, -0.01437), (0.01008, 0.009463, 0.01418), (0.01225, 0.01153, -0.01437)], [], [(46, 44, 3, 9), (26, 24, 7, 10), (36, 35, 5, 11), (20, 19, 1, 8), (43, 34, 4, 25), (40, 33, 1, 19), (23, 20, 8, 15), (39, 36, 11, 14), (27, 26, 10, 13), (47, 46, 9, 12), (48, 47, 12, 2), (28, 27, 13, 6), (34, 39, 14, 4), (18, 23, 15, 0), (25, 31, 23, 18), (2, 12, 22, 16), (12, 9, 21, 22), (31, 30, 20, 23), (42, 40, 19, 29), (32, 41, 18, 0), (30, 29, 19, 20), (9, 3, 17, 21), (11, 5, 29, 30), (35, 42, 29, 5), (14, 11, 30, 31), (4, 14, 31, 25), (16, 22, 27, 28), (22, 21, 26, 27), (41, 43, 25, 18), (21, 17, 24, 26), (53, 55, 43, 41), (49, 54, 42, 35), (48, 53, 41, 32), (54, 52, 40, 42), (45, 51, 39, 34), (0, 15, 38, 32), (15, 8, 37, 38), (51, 50, 36, 39), (52, 44, 33, 40), (55, 45, 34, 43), (50, 49, 35, 36), (8, 1, 33, 37), (10, 7, 49, 50), (28, 6, 45, 55), (17, 3, 44, 52), (13, 10, 50, 51), (6, 13, 51, 45), (24, 17, 52, 54), (2, 16, 53, 48), (7, 24, 54, 49), (16, 28, 55, 53), (32, 38, 47, 48), (38, 37, 46, 47), (37, 33, 44, 46)])
_uv = me_cube_025.uv_layers.new(name='UVMap')
_uv.uv.foreach_set('vector', [0.6007, 0.2253, 0.625, 0.2253, 0.625, 0.25, 0.6007, 0.25, 0.6007, 0.4815, 0.625, 0.4815, 0.625, 0.5, 0.6007, 0.5, 0.6007, 0.7261, 0.625, 0.7261, 0.625, 0.75, 0.6007, 0.75, 0.6007, 0.9772, 0.625, 0.9772, 0.625, 1.0, 0.6007, 1.0, 0.3565, 0.7261, 0.375, 0.7261, 0.375, 0.75, 0.3565, 0.75, 0.8522, 0.7261, 0.875, 0.7261, 0.875, 0.75, 0.8522, 0.75, 0.3958, 0.9772, 0.6007, 0.9772, 0.6007, 1.0, 0.3958, 1.0, 0.3958, 0.7261, 0.6007, 0.7261, 0.6007, 0.75, 0.3958, 0.75, 0.3958, 0.4815, 0.6007, 0.4815, 0.6007, 0.5, 0.3958, 0.5, 0.3958, 0.2253, 0.6007, 0.2253, 0.6007, 0.25, 0.3958, 0.25, 0.375, 0.2253, 0.3958, 0.2253, 0.3958, 0.25, 0.375, 0.25, 0.375, 0.4815, 0.3958, 0.4815, 0.3958, 0.5, 0.375, 0.5, 0.375, 0.7261, 0.3958, 0.7261, 0.3958, 0.75, 0.375, 0.75, 0.375, 0.9772, 0.3958, 0.9772, 0.3958, 1.0, 0.375, 1.0, 0.375, 0.7685, 0.3958, 0.7685, 0.3958, 0.9772, 0.375, 0.9772, 0.375, 0.25, 0.3958, 0.25, 0.3958, 0.2728, 0.375, 0.2728, 0.3958, 0.25, 0.6007, 0.25, 0.6007, 0.2728, 0.3958, 0.2728, 0.3958, 0.7685, 0.6007, 0.7685, 0.6007, 0.9772, 0.3958, 0.9772, 0.6435, 0.7261, 0.8522, 0.7261, 0.8522, 0.75, 0.6435, 0.75, 0.125, 0.7261, 0.1478, 0.7261, 0.1478, 0.75, 0.125, 0.75, 0.6007, 0.7685, 0.625, 0.7685, 0.625, 0.9772, 0.6007, 0.9772, 0.6007, 0.25, 0.625, 0.25, 0.625, 0.2728, 0.6007, 0.2728, 0.6007, 0.75, 0.625, 0.75, 0.625, 0.7685, 0.6007, 0.7685, 0.625, 0.7261, 0.6435, 0.7261, 0.6435, 0.75, 0.625, 0.75, 0.3958, 0.75, 0.6007, 0.75, 0.6007, 0.7685, 0.3958, 0.7685, 0.375, 0.75, 0.3958, 0.75, 0.3958, 0.7685, 0.375, 0.7685, 0.375, 0.2728, 0.3958, 0.2728, 0.3958, 0.4815, 0.375, 0.4815, 0.3958, 0.2728, 0.6007, 0.2728, 0.6007, 0.4815, 0.3958, 0.4815, 0.1478, 0.7261, 0.3565, 0.7261, 0.3565, 0.75, 0.1478, 0.75, 0.6007, 0.2728, 0.625, 0.2728, 0.625, 0.4815, 0.6007, 0.4815, 0.1478, 0.5247, 0.3565, 0.5247, 0.3565, 0.7261, 0.1478, 0.7261, 0.625, 0.5247, 0.6435, 0.5247, 0.6435, 0.7261, 0.625, 0.7261, 0.125, 0.5247, 0.1478, 0.5247, 0.1478, 0.7261, 0.125, 0.7261, 0.6435, 0.5247, 0.8522, 0.5247, 0.8522, 0.7261, 0.6435, 0.7261, 0.375, 0.5247, 0.3958, 0.5247, 0.3958, 0.7261, 0.375, 0.7261, 0.375, 0.0, 0.3958, -7.451e-09, 0.3958, 0.02394, 0.375, 0.02394, 0.3958, -7.451e-09, 0.6007, 0.0, 0.6007, 0.02394, 0.3958, 0.02394, 0.3958, 0.5247, 0.6007, 0.5247, 0.6007, 0.7261, 0.3958, 0.7261, 0.8522, 0.5247, 0.875, 0.5247, 0.875, 0.7261, 0.8522, 0.7261, 0.3565, 0.5247, 0.375, 0.5247, 0.375, 0.7261, 0.3565, 0.7261, 0.6007, 0.5247, 0.625, 0.5247, 0.625, 0.7261, 0.6007, 0.7261, 0.6007, 0.0, 0.625, 0.0, 0.625, 0.02394, 0.6007, 0.02394, 0.6007, 0.5, 0.625, 0.5, 0.625, 0.5247, 0.6007, 0.5247, 0.3565, 0.5, 0.375, 0.5, 0.375, 0.5247, 0.3565, 0.5247, 0.8522, 0.5, 0.875, 0.5, 0.875, 0.5247, 0.8522, 0.5247, 0.3958, 0.5, 0.6007, 0.5, 0.6007, 0.5247, 0.3958, 0.5247, 0.375, 0.5, 0.3958, 0.5, 0.3958, 0.5247, 0.375, 0.5247, 0.6435, 0.5, 0.8522, 0.5, 0.8522, 0.5247, 0.6435, 0.5247, 0.125, 0.5, 0.1478, 0.5, 0.1478, 0.5247, 0.125, 0.5247, 0.625, 0.5, 0.6435, 0.5, 0.6435, 0.5247, 0.625, 0.5247, 0.1478, 0.5, 0.3565, 0.5, 0.3565, 0.5247, 0.1478, 0.5247, 0.375, 0.02394, 0.3958, 0.02394, 0.3958, 0.2253, 0.375, 0.2253, 0.3958, 0.02394, 0.6007, 0.02394, 0.6007, 0.2253, 0.3958, 0.2253, 0.6007, 0.02394, 0.625, 0.02394, 0.625, 0.2253, 0.6007, 0.2253])
me_cube_025.materials.append(mat_keyboard_buttons)
me_cube_025.use_remesh_fix_poles = True
me_cube_025.use_remesh_preserve_attributes = False
me_cube_025.update()
me_cube_026 = bpy.data.meshes.new('Cube.026')
me_cube_026.from_pydata([(-0.01437, -0.01437, -0.01437), (-0.01178, -0.01181, 0.01418), (-0.01437, 0.01437, -0.01437), (-0.01178, 0.0118, 0.01418), (0.01437, -0.01437, -0.01437), (0.01182, -0.01181, 0.01418), (0.01437, 0.01437, -0.01437), (0.01182, 0.0118, 0.01418), (-0.01178, -0.01181, 0.01189), (-0.01178, 0.0118, 0.01189), (0.01182, 0.0118, 0.01189), (0.01182, -0.01181, 0.01189), (-0.01437, 0.01437, -0.01198), (0.01437, 0.01437, -0.01198), (0.01437, -0.01437, -0.01198), (-0.01437, -0.01437, -0.01198), (-0.01175, 0.01437, -0.01437), (-0.009624, 0.0118, 0.01418), (-0.01175, -0.01437, -0.01437), (-0.009624, -0.01181, 0.01418), (-0.009624, -0.01181, 0.01189), (-0.009624, 0.0118, 0.01189), (-0.01175, 0.01437, -0.01198), (-0.01175, -0.01437, -0.01198), (0.01008, 0.0118, 0.01418), (0.01225, -0.01437, -0.01437), (0.01008, 0.0118, 0.01189), (0.01225, 0.01437, -0.01198), (0.01225, 0.01437, -0.01437), (0.01008, -0.01181, 0.01418), (0.01008, -0.01181, 0.01189), (0.01225, -0.01437, -0.01198), (-0.01437, -0.01162, -0.01437), (-0.01178, -0.009545, 0.01418), (0.01437, -0.01162, -0.01437), (0.01182, -0.009545, 0.01418), (0.01182, -0.009545, 0.01189), (-0.01178, -0.009545, 0.01189), (-0.01437, -0.01162, -0.01198), (0.01437, -0.01162, -0.01198), (-0.009624, -0.009545, 0.01418), (-0.01175, -0.01162, -0.01437), (0.01008, -0.009545, 0.01418), (0.01225, -0.01162, -0.01437), (-0.01178, 0.009463, 0.01418), (0.01437, 0.01153, -0.01437), (-0.01178, 0.009463, 0.01189), (-0.01437, 0.01153, -0.01198), (-0.01437, 0.01153, -0.01437), (0.01182, 0.009463, 0.01418), (0.01182, 0.009463, 0.01189), (0.01437, 0.01153, -0.01198), (-0.009624, 0.009463, 0.01418), (-0.01175, 0.01153, -0.01437), (0.01008, 0.009463, 0.01418), (0.01225, 0.01153, -0.01437)], [], [(46, 44, 3, 9), (26, 24, 7, 10), (36, 35, 5, 11), (20, 19, 1, 8), (43, 34, 4, 25), (40, 33, 1, 19), (23, 20, 8, 15), (39, 36, 11, 14), (27, 26, 10, 13), (47, 46, 9, 12), (48, 47, 12, 2), (28, 27, 13, 6), (34, 39, 14, 4), (18, 23, 15, 0), (25, 31, 23, 18), (2, 12, 22, 16), (12, 9, 21, 22), (31, 30, 20, 23), (42, 40, 19, 29), (32, 41, 18, 0), (30, 29, 19, 20), (9, 3, 17, 21), (11, 5, 29, 30), (35, 42, 29, 5), (14, 11, 30, 31), (4, 14, 31, 25), (16, 22, 27, 28), (22, 21, 26, 27), (41, 43, 25, 18), (21, 17, 24, 26), (53, 55, 43, 41), (49, 54, 42, 35), (48, 53, 41, 32), (54, 52, 40, 42), (45, 51, 39, 34), (0, 15, 38, 32), (15, 8, 37, 38), (51, 50, 36, 39), (52, 44, 33, 40), (55, 45, 34, 43), (50, 49, 35, 36), (8, 1, 33, 37), (10, 7, 49, 50), (28, 6, 45, 55), (17, 3, 44, 52), (13, 10, 50, 51), (6, 13, 51, 45), (24, 17, 52, 54), (2, 16, 53, 48), (7, 24, 54, 49), (16, 28, 55, 53), (32, 38, 47, 48), (38, 37, 46, 47), (37, 33, 44, 46)])
_uv = me_cube_026.uv_layers.new(name='UVMap')
_uv.uv.foreach_set('vector', [0.6007, 0.2253, 0.625, 0.2253, 0.625, 0.25, 0.6007, 0.25, 0.6007, 0.4815, 0.625, 0.4815, 0.625, 0.5, 0.6007, 0.5, 0.6007, 0.7261, 0.625, 0.7261, 0.625, 0.75, 0.6007, 0.75, 0.6007, 0.9772, 0.625, 0.9772, 0.625, 1.0, 0.6007, 1.0, 0.3565, 0.7261, 0.375, 0.7261, 0.375, 0.75, 0.3565, 0.75, 0.8522, 0.7261, 0.875, 0.7261, 0.875, 0.75, 0.8522, 0.75, 0.3958, 0.9772, 0.6007, 0.9772, 0.6007, 1.0, 0.3958, 1.0, 0.3958, 0.7261, 0.6007, 0.7261, 0.6007, 0.75, 0.3958, 0.75, 0.3958, 0.4815, 0.6007, 0.4815, 0.6007, 0.5, 0.3958, 0.5, 0.3958, 0.2253, 0.6007, 0.2253, 0.6007, 0.25, 0.3958, 0.25, 0.375, 0.2253, 0.3958, 0.2253, 0.3958, 0.25, 0.375, 0.25, 0.375, 0.4815, 0.3958, 0.4815, 0.3958, 0.5, 0.375, 0.5, 0.375, 0.7261, 0.3958, 0.7261, 0.3958, 0.75, 0.375, 0.75, 0.375, 0.9772, 0.3958, 0.9772, 0.3958, 1.0, 0.375, 1.0, 0.375, 0.7685, 0.3958, 0.7685, 0.3958, 0.9772, 0.375, 0.9772, 0.375, 0.25, 0.3958, 0.25, 0.3958, 0.2728, 0.375, 0.2728, 0.3958, 0.25, 0.6007, 0.25, 0.6007, 0.2728, 0.3958, 0.2728, 0.3958, 0.7685, 0.6007, 0.7685, 0.6007, 0.9772, 0.3958, 0.9772, 0.6435, 0.7261, 0.8522, 0.7261, 0.8522, 0.75, 0.6435, 0.75, 0.125, 0.7261, 0.1478, 0.7261, 0.1478, 0.75, 0.125, 0.75, 0.6007, 0.7685, 0.625, 0.7685, 0.625, 0.9772, 0.6007, 0.9772, 0.6007, 0.25, 0.625, 0.25, 0.625, 0.2728, 0.6007, 0.2728, 0.6007, 0.75, 0.625, 0.75, 0.625, 0.7685, 0.6007, 0.7685, 0.625, 0.7261, 0.6435, 0.7261, 0.6435, 0.75, 0.625, 0.75, 0.3958, 0.75, 0.6007, 0.75, 0.6007, 0.7685, 0.3958, 0.7685, 0.375, 0.75, 0.3958, 0.75, 0.3958, 0.7685, 0.375, 0.7685, 0.375, 0.2728, 0.3958, 0.2728, 0.3958, 0.4815, 0.375, 0.4815, 0.3958, 0.2728, 0.6007, 0.2728, 0.6007, 0.4815, 0.3958, 0.4815, 0.1478, 0.7261, 0.3565, 0.7261, 0.3565, 0.75, 0.1478, 0.75, 0.6007, 0.2728, 0.625, 0.2728, 0.625, 0.4815, 0.6007, 0.4815, 0.1478, 0.5247, 0.3565, 0.5247, 0.3565, 0.7261, 0.1478, 0.7261, 0.625, 0.5247, 0.6435, 0.5247, 0.6435, 0.7261, 0.625, 0.7261, 0.125, 0.5247, 0.1478, 0.5247, 0.1478, 0.7261, 0.125, 0.7261, 0.6435, 0.5247, 0.8522, 0.5247, 0.8522, 0.7261, 0.6435, 0.7261, 0.375, 0.5247, 0.3958, 0.5247, 0.3958, 0.7261, 0.375, 0.7261, 0.375, 0.0, 0.3958, -7.451e-09, 0.3958, 0.02394, 0.375, 0.02394, 0.3958, -7.451e-09, 0.6007, 0.0, 0.6007, 0.02394, 0.3958, 0.02394, 0.3958, 0.5247, 0.6007, 0.5247, 0.6007, 0.7261, 0.3958, 0.7261, 0.8522, 0.5247, 0.875, 0.5247, 0.875, 0.7261, 0.8522, 0.7261, 0.3565, 0.5247, 0.375, 0.5247, 0.375, 0.7261, 0.3565, 0.7261, 0.6007, 0.5247, 0.625, 0.5247, 0.625, 0.7261, 0.6007, 0.7261, 0.6007, 0.0, 0.625, 0.0, 0.625, 0.02394, 0.6007, 0.02394, 0.6007, 0.5, 0.625, 0.5, 0.625, 0.5247, 0.6007, 0.5247, 0.3565, 0.5, 0.375, 0.5, 0.375, 0.5247, 0.3565, 0.5247, 0.8522, 0.5, 0.875, 0.5, 0.875, 0.5247, 0.8522, 0.5247, 0.3958, 0.5, 0.6007, 0.5, 0.6007, 0.5247, 0.3958, 0.5247, 0.375, 0.5, 0.3958, 0.5, 0.3958, 0.5247, 0.375, 0.5247, 0.6435, 0.5, 0.8522, 0.5, 0.8522, 0.5247, 0.6435, 0.5247, 0.125, 0.5, 0.1478, 0.5, 0.1478, 0.5247, 0.125, 0.5247, 0.625, 0.5, 0.6435, 0.5, 0.6435, 0.5247, 0.625, 0.5247, 0.1478, 0.5, 0.3565, 0.5, 0.3565, 0.5247, 0.1478, 0.5247, 0.375, 0.02394, 0.3958, 0.02394, 0.3958, 0.2253, 0.375, 0.2253, 0.3958, 0.02394, 0.6007, 0.02394, 0.6007, 0.2253, 0.3958, 0.2253, 0.6007, 0.02394, 0.625, 0.02394, 0.625, 0.2253, 0.6007, 0.2253])
me_cube_026.materials.append(mat_keyboard_buttons)
me_cube_026.use_remesh_fix_poles = True
me_cube_026.use_remesh_preserve_attributes = False
me_cube_026.update()
me_cube_027 = bpy.data.meshes.new('Cube.027')
me_cube_027.from_pydata([(-0.01437, -0.01437, -0.01437), (-0.01178, -0.01181, 0.01418), (-0.01437, 0.01437, -0.01437), (-0.01178, 0.0118, 0.01418), (0.01437, -0.01437, -0.01437), (0.01182, -0.01181, 0.01418), (0.01437, 0.01437, -0.01437), (0.01182, 0.0118, 0.01418), (-0.01178, -0.01181, 0.01189), (-0.01178, 0.0118, 0.01189), (0.01182, 0.0118, 0.01189), (0.01182, -0.01181, 0.01189), (-0.01437, 0.01437, -0.01198), (0.01437, 0.01437, -0.01198), (0.01437, -0.01437, -0.01198), (-0.01437, -0.01437, -0.01198), (-0.01175, 0.01437, -0.01437), (-0.009624, 0.0118, 0.01418), (-0.01175, -0.01437, -0.01437), (-0.009624, -0.01181, 0.01418), (-0.009624, -0.01181, 0.01189), (-0.009624, 0.0118, 0.01189), (-0.01175, 0.01437, -0.01198), (-0.01175, -0.01437, -0.01198), (0.01008, 0.0118, 0.01418), (0.01225, -0.01437, -0.01437), (0.01008, 0.0118, 0.01189), (0.01225, 0.01437, -0.01198), (0.01225, 0.01437, -0.01437), (0.01008, -0.01181, 0.01418), (0.01008, -0.01181, 0.01189), (0.01225, -0.01437, -0.01198), (-0.01437, -0.01162, -0.01437), (-0.01178, -0.009545, 0.01418), (0.01437, -0.01162, -0.01437), (0.01182, -0.009545, 0.01418), (0.01182, -0.009545, 0.01189), (-0.01178, -0.009545, 0.01189), (-0.01437, -0.01162, -0.01198), (0.01437, -0.01162, -0.01198), (-0.009624, -0.009545, 0.01418), (-0.01175, -0.01162, -0.01437), (0.01008, -0.009545, 0.01418), (0.01225, -0.01162, -0.01437), (-0.01178, 0.009463, 0.01418), (0.01437, 0.01153, -0.01437), (-0.01178, 0.009463, 0.01189), (-0.01437, 0.01153, -0.01198), (-0.01437, 0.01153, -0.01437), (0.01182, 0.009463, 0.01418), (0.01182, 0.009463, 0.01189), (0.01437, 0.01153, -0.01198), (-0.009624, 0.009463, 0.01418), (-0.01175, 0.01153, -0.01437), (0.01008, 0.009463, 0.01418), (0.01225, 0.01153, -0.01437)], [], [(46, 44, 3, 9), (26, 24, 7, 10), (36, 35, 5, 11), (20, 19, 1, 8), (43, 34, 4, 25), (40, 33, 1, 19), (23, 20, 8, 15), (39, 36, 11, 14), (27, 26, 10, 13), (47, 46, 9, 12), (48, 47, 12, 2), (28, 27, 13, 6), (34, 39, 14, 4), (18, 23, 15, 0), (25, 31, 23, 18), (2, 12, 22, 16), (12, 9, 21, 22), (31, 30, 20, 23), (42, 40, 19, 29), (32, 41, 18, 0), (30, 29, 19, 20), (9, 3, 17, 21), (11, 5, 29, 30), (35, 42, 29, 5), (14, 11, 30, 31), (4, 14, 31, 25), (16, 22, 27, 28), (22, 21, 26, 27), (41, 43, 25, 18), (21, 17, 24, 26), (53, 55, 43, 41), (49, 54, 42, 35), (48, 53, 41, 32), (54, 52, 40, 42), (45, 51, 39, 34), (0, 15, 38, 32), (15, 8, 37, 38), (51, 50, 36, 39), (52, 44, 33, 40), (55, 45, 34, 43), (50, 49, 35, 36), (8, 1, 33, 37), (10, 7, 49, 50), (28, 6, 45, 55), (17, 3, 44, 52), (13, 10, 50, 51), (6, 13, 51, 45), (24, 17, 52, 54), (2, 16, 53, 48), (7, 24, 54, 49), (16, 28, 55, 53), (32, 38, 47, 48), (38, 37, 46, 47), (37, 33, 44, 46)])
_uv = me_cube_027.uv_layers.new(name='UVMap')
_uv.uv.foreach_set('vector', [0.6007, 0.2253, 0.625, 0.2253, 0.625, 0.25, 0.6007, 0.25, 0.6007, 0.4815, 0.625, 0.4815, 0.625, 0.5, 0.6007, 0.5, 0.6007, 0.7261, 0.625, 0.7261, 0.625, 0.75, 0.6007, 0.75, 0.6007, 0.9772, 0.625, 0.9772, 0.625, 1.0, 0.6007, 1.0, 0.3565, 0.7261, 0.375, 0.7261, 0.375, 0.75, 0.3565, 0.75, 0.8522, 0.7261, 0.875, 0.7261, 0.875, 0.75, 0.8522, 0.75, 0.3958, 0.9772, 0.6007, 0.9772, 0.6007, 1.0, 0.3958, 1.0, 0.3958, 0.7261, 0.6007, 0.7261, 0.6007, 0.75, 0.3958, 0.75, 0.3958, 0.4815, 0.6007, 0.4815, 0.6007, 0.5, 0.3958, 0.5, 0.3958, 0.2253, 0.6007, 0.2253, 0.6007, 0.25, 0.3958, 0.25, 0.375, 0.2253, 0.3958, 0.2253, 0.3958, 0.25, 0.375, 0.25, 0.375, 0.4815, 0.3958, 0.4815, 0.3958, 0.5, 0.375, 0.5, 0.375, 0.7261, 0.3958, 0.7261, 0.3958, 0.75, 0.375, 0.75, 0.375, 0.9772, 0.3958, 0.9772, 0.3958, 1.0, 0.375, 1.0, 0.375, 0.7685, 0.3958, 0.7685, 0.3958, 0.9772, 0.375, 0.9772, 0.375, 0.25, 0.3958, 0.25, 0.3958, 0.2728, 0.375, 0.2728, 0.3958, 0.25, 0.6007, 0.25, 0.6007, 0.2728, 0.3958, 0.2728, 0.3958, 0.7685, 0.6007, 0.7685, 0.6007, 0.9772, 0.3958, 0.9772, 0.6435, 0.7261, 0.8522, 0.7261, 0.8522, 0.75, 0.6435, 0.75, 0.125, 0.7261, 0.1478, 0.7261, 0.1478, 0.75, 0.125, 0.75, 0.6007, 0.7685, 0.625, 0.7685, 0.625, 0.9772, 0.6007, 0.9772, 0.6007, 0.25, 0.625, 0.25, 0.625, 0.2728, 0.6007, 0.2728, 0.6007, 0.75, 0.625, 0.75, 0.625, 0.7685, 0.6007, 0.7685, 0.625, 0.7261, 0.6435, 0.7261, 0.6435, 0.75, 0.625, 0.75, 0.3958, 0.75, 0.6007, 0.75, 0.6007, 0.7685, 0.3958, 0.7685, 0.375, 0.75, 0.3958, 0.75, 0.3958, 0.7685, 0.375, 0.7685, 0.375, 0.2728, 0.3958, 0.2728, 0.3958, 0.4815, 0.375, 0.4815, 0.3958, 0.2728, 0.6007, 0.2728, 0.6007, 0.4815, 0.3958, 0.4815, 0.1478, 0.7261, 0.3565, 0.7261, 0.3565, 0.75, 0.1478, 0.75, 0.6007, 0.2728, 0.625, 0.2728, 0.625, 0.4815, 0.6007, 0.4815, 0.1478, 0.5247, 0.3565, 0.5247, 0.3565, 0.7261, 0.1478, 0.7261, 0.625, 0.5247, 0.6435, 0.5247, 0.6435, 0.7261, 0.625, 0.7261, 0.125, 0.5247, 0.1478, 0.5247, 0.1478, 0.7261, 0.125, 0.7261, 0.6435, 0.5247, 0.8522, 0.5247, 0.8522, 0.7261, 0.6435, 0.7261, 0.375, 0.5247, 0.3958, 0.5247, 0.3958, 0.7261, 0.375, 0.7261, 0.375, 0.0, 0.3958, -7.451e-09, 0.3958, 0.02394, 0.375, 0.02394, 0.3958, -7.451e-09, 0.6007, 0.0, 0.6007, 0.02394, 0.3958, 0.02394, 0.3958, 0.5247, 0.6007, 0.5247, 0.6007, 0.7261, 0.3958, 0.7261, 0.8522, 0.5247, 0.875, 0.5247, 0.875, 0.7261, 0.8522, 0.7261, 0.3565, 0.5247, 0.375, 0.5247, 0.375, 0.7261, 0.3565, 0.7261, 0.6007, 0.5247, 0.625, 0.5247, 0.625, 0.7261, 0.6007, 0.7261, 0.6007, 0.0, 0.625, 0.0, 0.625, 0.02394, 0.6007, 0.02394, 0.6007, 0.5, 0.625, 0.5, 0.625, 0.5247, 0.6007, 0.5247, 0.3565, 0.5, 0.375, 0.5, 0.375, 0.5247, 0.3565, 0.5247, 0.8522, 0.5, 0.875, 0.5, 0.875, 0.5247, 0.8522, 0.5247, 0.3958, 0.5, 0.6007, 0.5, 0.6007, 0.5247, 0.3958, 0.5247, 0.375, 0.5, 0.3958, 0.5, 0.3958, 0.5247, 0.375, 0.5247, 0.6435, 0.5, 0.8522, 0.5, 0.8522, 0.5247, 0.6435, 0.5247, 0.125, 0.5, 0.1478, 0.5, 0.1478, 0.5247, 0.125, 0.5247, 0.625, 0.5, 0.6435, 0.5, 0.6435, 0.5247, 0.625, 0.5247, 0.1478, 0.5, 0.3565, 0.5, 0.3565, 0.5247, 0.1478, 0.5247, 0.375, 0.02394, 0.3958, 0.02394, 0.3958, 0.2253, 0.375, 0.2253, 0.3958, 0.02394, 0.6007, 0.02394, 0.6007, 0.2253, 0.3958, 0.2253, 0.6007, 0.02394, 0.625, 0.02394, 0.625, 0.2253, 0.6007, 0.2253])
me_cube_027.materials.append(mat_keyboard_buttons)
me_cube_027.use_remesh_fix_poles = True
me_cube_027.use_remesh_preserve_attributes = False
me_cube_027.update()
me_cube_028 = bpy.data.meshes.new('Cube.028')
me_cube_028.from_pydata([(-0.01437, -0.01437, -0.01437), (-0.01178, -0.01181, 0.01418), (-0.01437, 0.01437, -0.01437), (-0.01178, 0.0118, 0.01418), (0.01437, -0.01437, -0.01437), (0.01182, -0.01181, 0.01418), (0.01437, 0.01437, -0.01437), (0.01182, 0.0118, 0.01418), (-0.01178, -0.01181, 0.01189), (-0.01178, 0.0118, 0.01189), (0.01182, 0.0118, 0.01189), (0.01182, -0.01181, 0.01189), (-0.01437, 0.01437, -0.01198), (0.01437, 0.01437, -0.01198), (0.01437, -0.01437, -0.01198), (-0.01437, -0.01437, -0.01198), (-0.01175, 0.01437, -0.01437), (-0.009624, 0.0118, 0.01418), (-0.01175, -0.01437, -0.01437), (-0.009624, -0.01181, 0.01418), (-0.009624, -0.01181, 0.01189), (-0.009624, 0.0118, 0.01189), (-0.01175, 0.01437, -0.01198), (-0.01175, -0.01437, -0.01198), (0.01008, 0.0118, 0.01418), (0.01225, -0.01437, -0.01437), (0.01008, 0.0118, 0.01189), (0.01225, 0.01437, -0.01198), (0.01225, 0.01437, -0.01437), (0.01008, -0.01181, 0.01418), (0.01008, -0.01181, 0.01189), (0.01225, -0.01437, -0.01198), (-0.01437, -0.01162, -0.01437), (-0.01178, -0.009545, 0.01418), (0.01437, -0.01162, -0.01437), (0.01182, -0.009545, 0.01418), (0.01182, -0.009545, 0.01189), (-0.01178, -0.009545, 0.01189), (-0.01437, -0.01162, -0.01198), (0.01437, -0.01162, -0.01198), (-0.009624, -0.009545, 0.01418), (-0.01175, -0.01162, -0.01437), (0.01008, -0.009545, 0.01418), (0.01225, -0.01162, -0.01437), (-0.01178, 0.009463, 0.01418), (0.01437, 0.01153, -0.01437), (-0.01178, 0.009463, 0.01189), (-0.01437, 0.01153, -0.01198), (-0.01437, 0.01153, -0.01437), (0.01182, 0.009463, 0.01418), (0.01182, 0.009463, 0.01189), (0.01437, 0.01153, -0.01198), (-0.009624, 0.009463, 0.01418), (-0.01175, 0.01153, -0.01437), (0.01008, 0.009463, 0.01418), (0.01225, 0.01153, -0.01437)], [], [(46, 44, 3, 9), (26, 24, 7, 10), (36, 35, 5, 11), (20, 19, 1, 8), (43, 34, 4, 25), (40, 33, 1, 19), (23, 20, 8, 15), (39, 36, 11, 14), (27, 26, 10, 13), (47, 46, 9, 12), (48, 47, 12, 2), (28, 27, 13, 6), (34, 39, 14, 4), (18, 23, 15, 0), (25, 31, 23, 18), (2, 12, 22, 16), (12, 9, 21, 22), (31, 30, 20, 23), (42, 40, 19, 29), (32, 41, 18, 0), (30, 29, 19, 20), (9, 3, 17, 21), (11, 5, 29, 30), (35, 42, 29, 5), (14, 11, 30, 31), (4, 14, 31, 25), (16, 22, 27, 28), (22, 21, 26, 27), (41, 43, 25, 18), (21, 17, 24, 26), (53, 55, 43, 41), (49, 54, 42, 35), (48, 53, 41, 32), (54, 52, 40, 42), (45, 51, 39, 34), (0, 15, 38, 32), (15, 8, 37, 38), (51, 50, 36, 39), (52, 44, 33, 40), (55, 45, 34, 43), (50, 49, 35, 36), (8, 1, 33, 37), (10, 7, 49, 50), (28, 6, 45, 55), (17, 3, 44, 52), (13, 10, 50, 51), (6, 13, 51, 45), (24, 17, 52, 54), (2, 16, 53, 48), (7, 24, 54, 49), (16, 28, 55, 53), (32, 38, 47, 48), (38, 37, 46, 47), (37, 33, 44, 46)])
_uv = me_cube_028.uv_layers.new(name='UVMap')
_uv.uv.foreach_set('vector', [0.6007, 0.2253, 0.625, 0.2253, 0.625, 0.25, 0.6007, 0.25, 0.6007, 0.4815, 0.625, 0.4815, 0.625, 0.5, 0.6007, 0.5, 0.6007, 0.7261, 0.625, 0.7261, 0.625, 0.75, 0.6007, 0.75, 0.6007, 0.9772, 0.625, 0.9772, 0.625, 1.0, 0.6007, 1.0, 0.3565, 0.7261, 0.375, 0.7261, 0.375, 0.75, 0.3565, 0.75, 0.8522, 0.7261, 0.875, 0.7261, 0.875, 0.75, 0.8522, 0.75, 0.3958, 0.9772, 0.6007, 0.9772, 0.6007, 1.0, 0.3958, 1.0, 0.3958, 0.7261, 0.6007, 0.7261, 0.6007, 0.75, 0.3958, 0.75, 0.3958, 0.4815, 0.6007, 0.4815, 0.6007, 0.5, 0.3958, 0.5, 0.3958, 0.2253, 0.6007, 0.2253, 0.6007, 0.25, 0.3958, 0.25, 0.375, 0.2253, 0.3958, 0.2253, 0.3958, 0.25, 0.375, 0.25, 0.375, 0.4815, 0.3958, 0.4815, 0.3958, 0.5, 0.375, 0.5, 0.375, 0.7261, 0.3958, 0.7261, 0.3958, 0.75, 0.375, 0.75, 0.375, 0.9772, 0.3958, 0.9772, 0.3958, 1.0, 0.375, 1.0, 0.375, 0.7685, 0.3958, 0.7685, 0.3958, 0.9772, 0.375, 0.9772, 0.375, 0.25, 0.3958, 0.25, 0.3958, 0.2728, 0.375, 0.2728, 0.3958, 0.25, 0.6007, 0.25, 0.6007, 0.2728, 0.3958, 0.2728, 0.3958, 0.7685, 0.6007, 0.7685, 0.6007, 0.9772, 0.3958, 0.9772, 0.6435, 0.7261, 0.8522, 0.7261, 0.8522, 0.75, 0.6435, 0.75, 0.125, 0.7261, 0.1478, 0.7261, 0.1478, 0.75, 0.125, 0.75, 0.6007, 0.7685, 0.625, 0.7685, 0.625, 0.9772, 0.6007, 0.9772, 0.6007, 0.25, 0.625, 0.25, 0.625, 0.2728, 0.6007, 0.2728, 0.6007, 0.75, 0.625, 0.75, 0.625, 0.7685, 0.6007, 0.7685, 0.625, 0.7261, 0.6435, 0.7261, 0.6435, 0.75, 0.625, 0.75, 0.3958, 0.75, 0.6007, 0.75, 0.6007, 0.7685, 0.3958, 0.7685, 0.375, 0.75, 0.3958, 0.75, 0.3958, 0.7685, 0.375, 0.7685, 0.375, 0.2728, 0.3958, 0.2728, 0.3958, 0.4815, 0.375, 0.4815, 0.3958, 0.2728, 0.6007, 0.2728, 0.6007, 0.4815, 0.3958, 0.4815, 0.1478, 0.7261, 0.3565, 0.7261, 0.3565, 0.75, 0.1478, 0.75, 0.6007, 0.2728, 0.625, 0.2728, 0.625, 0.4815, 0.6007, 0.4815, 0.1478, 0.5247, 0.3565, 0.5247, 0.3565, 0.7261, 0.1478, 0.7261, 0.625, 0.5247, 0.6435, 0.5247, 0.6435, 0.7261, 0.625, 0.7261, 0.125, 0.5247, 0.1478, 0.5247, 0.1478, 0.7261, 0.125, 0.7261, 0.6435, 0.5247, 0.8522, 0.5247, 0.8522, 0.7261, 0.6435, 0.7261, 0.375, 0.5247, 0.3958, 0.5247, 0.3958, 0.7261, 0.375, 0.7261, 0.375, 0.0, 0.3958, -7.451e-09, 0.3958, 0.02394, 0.375, 0.02394, 0.3958, -7.451e-09, 0.6007, 0.0, 0.6007, 0.02394, 0.3958, 0.02394, 0.3958, 0.5247, 0.6007, 0.5247, 0.6007, 0.7261, 0.3958, 0.7261, 0.8522, 0.5247, 0.875, 0.5247, 0.875, 0.7261, 0.8522, 0.7261, 0.3565, 0.5247, 0.375, 0.5247, 0.375, 0.7261, 0.3565, 0.7261, 0.6007, 0.5247, 0.625, 0.5247, 0.625, 0.7261, 0.6007, 0.7261, 0.6007, 0.0, 0.625, 0.0, 0.625, 0.02394, 0.6007, 0.02394, 0.6007, 0.5, 0.625, 0.5, 0.625, 0.5247, 0.6007, 0.5247, 0.3565, 0.5, 0.375, 0.5, 0.375, 0.5247, 0.3565, 0.5247, 0.8522, 0.5, 0.875, 0.5, 0.875, 0.5247, 0.8522, 0.5247, 0.3958, 0.5, 0.6007, 0.5, 0.6007, 0.5247, 0.3958, 0.5247, 0.375, 0.5, 0.3958, 0.5, 0.3958, 0.5247, 0.375, 0.5247, 0.6435, 0.5, 0.8522, 0.5, 0.8522, 0.5247, 0.6435, 0.5247, 0.125, 0.5, 0.1478, 0.5, 0.1478, 0.5247, 0.125, 0.5247, 0.625, 0.5, 0.6435, 0.5, 0.6435, 0.5247, 0.625, 0.5247, 0.1478, 0.5, 0.3565, 0.5, 0.3565, 0.5247, 0.1478, 0.5247, 0.375, 0.02394, 0.3958, 0.02394, 0.3958, 0.2253, 0.375, 0.2253, 0.3958, 0.02394, 0.6007, 0.02394, 0.6007, 0.2253, 0.3958, 0.2253, 0.6007, 0.02394, 0.625, 0.02394, 0.625, 0.2253, 0.6007, 0.2253])
me_cube_028.materials.append(mat_keyboard_buttons)
me_cube_028.use_remesh_fix_poles = True
me_cube_028.use_remesh_preserve_attributes = False
me_cube_028.update()
me_sphere_003 = bpy.data.meshes.new('Sphere.003')
me_sphere_003.from_pydata([(4.738e-08, 0.1238, 0.3448), (4.738e-08, 0.1616, 0.3358), (4.738e-08, 0.1965, 0.3211), (4.738e-08, 0.227, 0.3013), (4.738e-08, 0.2521, 0.2772), (4.738e-08, 0.2707, 0.2497), (4.738e-08, 0.2822, 0.1798), (0.01489, 0.05901, 0.3762), (0.02344, 0.121, 0.3616), (0.03142, 0.1782, 0.3377), (0.03853, 0.2283, 0.3056), (0.0445, 0.2694, 0.2664), (0.0491, 0.3, 0.2216), (0.05216, 0.3188, 0.173), (0.03273, 0.05924, 0.3765), (0.06419, 0.1162, 0.3618), (0.0932, 0.1687, 0.3378), (0.1186, 0.2147, 0.3056), (0.1395, 0.2525, 0.2663), (0.155, 0.2805, 0.2214), (0.1645, 0.2978, 0.1728), (0.04751, 0.05331, 0.3765), (0.0932, 0.1046, 0.3618), (0.1353, 0.1518, 0.3378), (0.1722, 0.1932, 0.3056), (0.2025, 0.2272, 0.2663), (0.225, 0.2525, 0.2214), (0.2389, 0.268, 0.1728), (0.06047, 0.04534, 0.3765), (0.1186, 0.08893, 0.3618), (0.1722, 0.1291, 0.3378), (0.2192, 0.1643, 0.3056), (0.2577, 0.1932, 0.2663), (0.2864, 0.2147, 0.2214), (0.304, 0.2279, 0.1728), (0.0711, 0.03562, 0.3765), (0.1395, 0.06987, 0.3618), (0.2025, 0.1014, 0.3378), (0.2577, 0.1291, 0.3056), (0.303, 0.1518, 0.2663), (0.3367, 0.1687, 0.2214), (0.3575, 0.1791, 0.1728), (0.07901, 0.02454, 0.3765), (0.155, 0.04813, 0.3618), (0.225, 0.06987, 0.3378), (0.2864, 0.08893, 0.3056), (0.3367, 0.1046, 0.2663), (0.3741, 0.1162, 0.2214), (0.3972, 0.1234, 0.1728), (0.08387, 0.01251, 0.3765), (0.1645, 0.02454, 0.3618), (0.2389, 0.03562, 0.3378), (0.304, 0.04534, 0.3056), (0.3575, 0.05331, 0.2663), (0.3972, 0.05924, 0.2214), (0.4217, 0.06288, 0.1728), (0.08552, -5.024e-08, 0.3765), (0.1677, -6.738e-08, 0.3618), (0.2435, -6.493e-08, 0.3378), (0.31, -4.289e-08, 0.3056), (0.3645, -5.758e-08, 0.2663), (0.405, -3.31e-08, 0.2214), (0.4299, -5.758e-08, 0.1728), (0.08387, -0.01251, 0.3765), (0.1645, -0.02454, 0.3618), (0.2389, -0.03562, 0.3378), (0.304, -0.04534, 0.3056), (0.3575, -0.05331, 0.2663), (0.3972, -0.05924, 0.2214), (0.4217, -0.06288, 0.1728), (0.07901, -0.02454, 0.3765), (0.155, -0.04813, 0.3618), (0.225, -0.06987, 0.3378), (0.2864, -0.08893, 0.3056), (0.3367, -0.1046, 0.2663), (0.3741, -0.1162, 0.2214), (0.3972, -0.1234, 0.1728), (0.0711, -0.03562, 0.3765), (0.1395, -0.06987, 0.3618), (0.2025, -0.1014, 0.3378), (0.2577, -0.1291, 0.3056), (0.303, -0.1518, 0.2663), (0.3367, -0.1687, 0.2214), (0.3575, -0.1791, 0.1728), (0.06047, -0.04534, 0.3765), (0.1186, -0.08893, 0.3618), (0.1722, -0.1291, 0.3378), (0.2192, -0.1643, 0.3056), (0.2577, -0.1932, 0.2663), (0.2864, -0.2147, 0.2214), (0.304, -0.2279, 0.1728), (0.04751, -0.05331, 0.3765), (0.0932, -0.1046, 0.3618), (0.1353, -0.1518, 0.3378), (0.1722, -0.1932, 0.3056), (0.2025, -0.2272, 0.2663), (0.225, -0.2525, 0.2214), (0.2389, -0.268, 0.1728), (0.03273, -0.05924, 0.3765), (0.06419, -0.1162, 0.3618), (0.0932, -0.1687, 0.3378), (0.1186, -0.2147, 0.3056), (0.1395, -0.2525, 0.2663), (0.155, -0.2805, 0.2214), (0.1645, -0.2978, 0.1728), (0.01987, -0.06028, 0.3777), (0.02995, -0.1219, 0.3625), (0.03891, -0.1787, 0.3381), (0.04641, -0.2284, 0.3054), (0.05217, -0.2692, 0.2658), (0.05596, -0.2995, 0.2208), (0.05763, -0.318, 0.172), (4.58e-08, -0.1238, 0.3448), (3.779e-08, -0.1616, 0.3358), (2.777e-08, -0.1965, 0.3211), (5.782e-08, -0.227, 0.3013), (4.179e-08, -0.2521, 0.2772), (4.98e-08, -0.2707, 0.2497), (2.577e-08, -0.2822, 0.1767), (-0.01367, -0.06056, 0.3769), (-0.02583, -0.1219, 0.362), (-0.03694, -0.1784, 0.3379), (-0.04657, -0.2279, 0.3055), (-0.05435, -0.2686, 0.2661), (-0.05998, -0.2988, 0.2212), (-0.06325, -0.3174, 0.1725), (-0.03273, -0.05924, 0.3765), (-0.06419, -0.1162, 0.3618), (-0.0932, -0.1687, 0.3378), (-0.1186, -0.2147, 0.3056), (-0.1395, -0.2525, 0.2663), (-0.155, -0.2805, 0.2214), (-0.1645, -0.2978, 0.1728), (-0.04751, -0.05331, 0.3765), (-0.0932, -0.1046, 0.3618), (-0.1353, -0.1518, 0.3378), (-0.1722, -0.1932, 0.3056), (-0.2025, -0.2272, 0.2663), (-0.225, -0.2525, 0.2214), (-0.2389, -0.268, 0.1728), (-0.06047, -0.04534, 0.3765), (-0.1186, -0.08893, 0.3618), (-0.1722, -0.1291, 0.3378), (-0.2192, -0.1643, 0.3056), (-0.2577, -0.1932, 0.2663), (-0.2864, -0.2147, 0.2214), (-0.304, -0.2279, 0.1728), (-0.0711, -0.03562, 0.3765), (-0.1395, -0.06987, 0.3618), (-0.2025, -0.1014, 0.3378), (-0.2577, -0.1291, 0.3056), (-0.303, -0.1518, 0.2663), (-0.3367, -0.1687, 0.2214), (-0.3575, -0.1791, 0.1728), (-0.01094, -0.000855, 0.3703), (-0.07901, -0.02454, 0.3765), (-0.155, -0.04813, 0.3618), (-0.225, -0.06987, 0.3378), (-0.2864, -0.08893, 0.3056), (-0.3367, -0.1046, 0.2663), (-0.3741, -0.1162, 0.2214), (-0.3972, -0.1234, 0.1728), (-0.07979, -0.01113, 0.3778), (-0.1609, -0.01949, 0.3629), (-0.2356, -0.02704, 0.3388), (-0.3011, -0.03351, 0.3064), (-0.3548, -0.03865, 0.267), (-0.3947, -0.04225, 0.2221), (-0.4193, -0.04418, 0.1734), (-0.1147, -4.96e-08, 0.3645), (-0.1829, -4.25e-08, 0.3523), (-0.2456, -2.83e-08, 0.3325), (-0.3007, -5.467e-08, 0.3057), (-0.3458, -4.25e-08, 0.2732), (-0.3794, -3.033e-08, 0.236), (-0.4001, -1.004e-08, 0.1766), (-0.08288, 0.01391, 0.3768), (-0.1641, 0.02102, 0.3619), (-0.2389, 0.02738, 0.3378), (-0.3045, 0.03275, 0.3055), (-0.3583, 0.03692, 0.2661), (-0.3983, 0.03974, 0.2211), (-0.4229, 0.04109, 0.1725), (-0.07901, 0.02454, 0.3765), (-0.155, 0.04813, 0.3618), (-0.225, 0.06987, 0.3378), (-0.2864, 0.08893, 0.3056), (-0.3367, 0.1046, 0.2663), (-0.3741, 0.1162, 0.2214), (-0.3972, 0.1234, 0.1728), (-0.0711, 0.03562, 0.3765), (-0.1395, 0.06987, 0.3618), (-0.2025, 0.1014, 0.3378), (-0.2577, 0.1291, 0.3056), (-0.303, 0.1518, 0.2663), (-0.3367, 0.1687, 0.2214), (-0.3575, 0.1791, 0.1728), (-0.06047, 0.04534, 0.3765), (-0.1186, 0.08893, 0.3618), (-0.1722, 0.1291, 0.3378), (-0.2192, 0.1643, 0.3056), (-0.2577, 0.1932, 0.2663), (-0.2864, 0.2147, 0.2214), (-0.304, 0.2279, 0.1728), (-0.04751, 0.05331, 0.3765), (-0.09319, 0.1046, 0.3618), (-0.1353, 0.1518, 0.3378), (-0.1722, 0.1932, 0.3056), (-0.2025, 0.2272, 0.2663), (-0.225, 0.2525, 0.2214), (-0.2389, 0.268, 0.1728), (-0.03273, 0.05924, 0.3765), (-0.06419, 0.1162, 0.3618), (-0.09319, 0.1687, 0.3378), (-0.1186, 0.2147, 0.3056), (-0.1395, 0.2525, 0.2663), (-0.155, 0.2805, 0.2214), (-0.1645, 0.2978, 0.1728), (-0.01475, 0.05969, 0.3763), (-0.0235, 0.1217, 0.3616), (-0.03167, 0.1788, 0.3378), (-0.03894, 0.2289, 0.3056), (-0.04505, 0.27, 0.2664), (-0.04974, 0.3005, 0.2216), (-0.05284, 0.3193, 0.173)], [], [(6, 5, 12, 13), (0, 154, 7), (1, 0, 7, 8), (2, 1, 8, 9), (3, 2, 9, 10), (4, 3, 10, 11), (5, 4, 11, 12), (12, 11, 18, 19), (13, 12, 19, 20), (7, 154, 14), (8, 7, 14, 15), (9, 8, 15, 16), (10, 9, 16, 17), (11, 10, 17, 18), (15, 14, 21, 22), (16, 15, 22, 23), (17, 16, 23, 24), (18, 17, 24, 25), (19, 18, 25, 26), (20, 19, 26, 27), (14, 154, 21), (26, 25, 32, 33), (27, 26, 33, 34), (21, 154, 28), (22, 21, 28, 29), (23, 22, 29, 30), (24, 23, 30, 31), (25, 24, 31, 32), (30, 29, 36, 37), (31, 30, 37, 38), (32, 31, 38, 39), (33, 32, 39, 40), (34, 33, 40, 41), (28, 154, 35), (29, 28, 35, 36), (41, 40, 47, 48), (35, 154, 42), (36, 35, 42, 43), (37, 36, 43, 44), (38, 37, 44, 45), (39, 38, 45, 46), (40, 39, 46, 47), (44, 43, 50, 51), (45, 44, 51, 52), (46, 45, 52, 53), (47, 46, 53, 54), (48, 47, 54, 55), (42, 154, 49), (43, 42, 49, 50), (55, 54, 61, 62), (49, 154, 56), (50, 49, 56, 57), (51, 50, 57, 58), (52, 51, 58, 59), (53, 52, 59, 60), (54, 53, 60, 61), (59, 58, 65, 66), (60, 59, 66, 67), (61, 60, 67, 68), (62, 61, 68, 69), (56, 154, 63), (57, 56, 63, 64), (58, 57, 64, 65), (63, 154, 70), (64, 63, 70, 71), (65, 64, 71, 72), (66, 65, 72, 73), (67, 66, 73, 74), (68, 67, 74, 75), (69, 68, 75, 76), (74, 73, 80, 81), (75, 74, 81, 82), (76, 75, 82, 83), (70, 154, 77), (71, 70, 77, 78), (72, 71, 78, 79), (73, 72, 79, 80), (77, 154, 84), (78, 77, 84, 85), (79, 78, 85, 86), (80, 79, 86, 87), (81, 80, 87, 88), (82, 81, 88, 89), (83, 82, 89, 90), (88, 87, 94, 95), (89, 88, 95, 96), (90, 89, 96, 97), (84, 154, 91), (85, 84, 91, 92), (86, 85, 92, 93), (87, 86, 93, 94), (92, 91, 98, 99), (93, 92, 99, 100), (94, 93, 100, 101), (95, 94, 101, 102), (96, 95, 102, 103), (97, 96, 103, 104), (91, 154, 98), (103, 102, 109, 110), (104, 103, 110, 111), (98, 154, 105), (99, 98, 105, 106), (100, 99, 106, 107), (101, 100, 107, 108), (102, 101, 108, 109), (106, 105, 112, 113), (107, 106, 113, 114), (108, 107, 114, 115), (109, 108, 115, 116), (110, 109, 116, 117), (111, 110, 117, 118), (105, 154, 112), (117, 116, 123, 124), (118, 117, 124, 125), (112, 154, 119), (113, 112, 119, 120), (114, 113, 120, 121), (115, 114, 121, 122), (116, 115, 122, 123), (121, 120, 127, 128), (122, 121, 128, 129), (123, 122, 129, 130), (124, 123, 130, 131), (125, 124, 131, 132), (119, 154, 126), (120, 119, 126, 127), (132, 131, 138, 139), (126, 154, 133), (127, 126, 133, 134), (128, 127, 134, 135), (129, 128, 135, 136), (130, 129, 136, 137), (131, 130, 137, 138), (136, 135, 142, 143), (137, 136, 143, 144), (138, 137, 144, 145), (139, 138, 145, 146), (133, 154, 140), (134, 133, 140, 141), (135, 134, 141, 142), (140, 154, 147), (141, 140, 147, 148), (142, 141, 148, 149), (143, 142, 149, 150), (144, 143, 150, 151), (145, 144, 151, 152), (146, 145, 152, 153), (150, 149, 157, 158), (151, 150, 158, 159), (152, 151, 159, 160), (153, 152, 160, 161), (147, 154, 155), (148, 147, 155, 156), (149, 148, 156, 157), (155, 154, 162), (156, 155, 162, 163), (157, 156, 163, 164), (158, 157, 164, 165), (159, 158, 165, 166), (160, 159, 166, 167), (161, 160, 167, 168), (166, 165, 172, 173), (167, 166, 173, 174), (168, 167, 174, 175), (162, 154, 169), (163, 162, 169, 170), (164, 163, 170, 171), (165, 164, 171, 172), (169, 154, 176), (170, 169, 176, 177), (171, 170, 177, 178), (172, 171, 178, 179), (173, 172, 179, 180), (174, 173, 180, 181), (175, 174, 181, 182), (180, 179, 186, 187), (181, 180, 187, 188), (182, 181, 188, 189), (176, 154, 183), (177, 176, 183, 184), (178, 177, 184, 185), (179, 178, 185, 186), (184, 183, 190, 191), (185, 184, 191, 192), (186, 185, 192, 193), (187, 186, 193, 194), (188, 187, 194, 195), (189, 188, 195, 196), (183, 154, 190), (195, 194, 201, 202), (196, 195, 202, 203), (190, 154, 197), (191, 190, 197, 198), (192, 191, 198, 199), (193, 192, 199, 200), (194, 193, 200, 201), (199, 198, 205, 206), (200, 199, 206, 207), (201, 200, 207, 208), (202, 201, 208, 209), (203, 202, 209, 210), (197, 154, 204), (198, 197, 204, 205), (210, 209, 216, 217), (204, 154, 211), (205, 204, 211, 212), (206, 205, 212, 213), (207, 206, 213, 214), (208, 207, 214, 215), (209, 208, 215, 216), (213, 212, 219, 220), (214, 213, 220, 221), (215, 214, 221, 222), (216, 215, 222, 223), (217, 216, 223, 224), (211, 154, 218), (212, 211, 218, 219), (224, 223, 5, 6), (218, 154, 0), (224, 6, 13, 20, 27, 34, 41, 48, 55, 62, 69, 76, 83, 90, 97, 104, 111, 118, 125, 132, 139, 146, 153, 161, 168, 175, 182, 189, 196, 203, 210, 217), (219, 218, 0, 1), (220, 219, 1, 2), (221, 220, 2, 3), (222, 221, 3, 4), (223, 222, 4, 5)])
_uv = me_sphere_003.uv_layers.new(name='UVMap')
_uv.uv.foreach_set('vector', [0.75, 0.5625, 0.75, 0.625, 0.7188, 0.625, 0.7188, 0.5625, 0.75, 0.9375, 0.7344, 1.0, 0.7188, 0.9375, 0.75, 0.875, 0.75, 0.9375, 0.7188, 0.9375, 0.7188, 0.875, 0.75, 0.8125, 0.75, 0.875, 0.7188, 0.875, 0.7188, 0.8125, 0.75, 0.75, 0.75, 0.8125, 0.7188, 0.8125, 0.7188, 0.75, 0.75, 0.6875, 0.75, 0.75, 0.7188, 0.75, 0.7188, 0.6875, 0.75, 0.625, 0.75, 0.6875, 0.7188, 0.6875, 0.7188, 0.625, 0.7188, 0.625, 0.7188, 0.6875, 0.6875, 0.6875, 0.6875, 0.625, 0.7188, 0.5625, 0.7188, 0.625, 0.6875, 0.625, 0.6875, 0.5625, 0.7188, 0.9375, 0.7031, 1.0, 0.6875, 0.9375, 0.7188, 0.875, 0.7188, 0.9375, 0.6875, 0.9375, 0.6875, 0.875, 0.7188, 0.8125, 0.7188, 0.875, 0.6875, 0.875, 0.6875, 0.8125, 0.7188, 0.75, 0.7188, 0.8125, 0.6875, 0.8125, 0.6875, 0.75, 0.7188, 0.6875, 0.7188, 0.75, 0.6875, 0.75, 0.6875, 0.6875, 0.6875, 0.875, 0.6875, 0.9375, 0.6562, 0.9375, 0.6562, 0.875, 0.6875, 0.8125, 0.6875, 0.875, 0.6562, 0.875, 0.6562, 0.8125, 0.6875, 0.75, 0.6875, 0.8125, 0.6562, 0.8125, 0.6562, 0.75, 0.6875, 0.6875, 0.6875, 0.75, 0.6562, 0.75, 0.6562, 0.6875, 0.6875, 0.625, 0.6875, 0.6875, 0.6562, 0.6875, 0.6562, 0.625, 0.6875, 0.5625, 0.6875, 0.625, 0.6562, 0.625, 0.6562, 0.5625, 0.6875, 0.9375, 0.6719, 1.0, 0.6562, 0.9375, 0.6562, 0.625, 0.6562, 0.6875, 0.625, 0.6875, 0.625, 0.625, 0.6562, 0.5625, 0.6562, 0.625, 0.625, 0.625, 0.625, 0.5625, 0.6562, 0.9375, 0.6406, 1.0, 0.625, 0.9375, 0.6562, 0.875, 0.6562, 0.9375, 0.625, 0.9375, 0.625, 0.875, 0.6562, 0.8125, 0.6562, 0.875, 0.625, 0.875, 0.625, 0.8125, 0.6562, 0.75, 0.6562, 0.8125, 0.625, 0.8125, 0.625, 0.75, 0.6562, 0.6875, 0.6562, 0.75, 0.625, 0.75, 0.625, 0.6875, 0.625, 0.8125, 0.625, 0.875, 0.5937, 0.875, 0.5938, 0.8125, 0.625, 0.75, 0.625, 0.8125, 0.5938, 0.8125, 0.5938, 0.75, 0.625, 0.6875, 0.625, 0.75, 0.5938, 0.75, 0.5938, 0.6875, 0.625, 0.625, 0.625, 0.6875, 0.5938, 0.6875, 0.5938, 0.625, 0.625, 0.5625, 0.625, 0.625, 0.5938, 0.625, 0.5938, 0.5625, 0.625, 0.9375, 0.6094, 1.0, 0.5937, 0.9375, 0.625, 0.875, 0.625, 0.9375, 0.5937, 0.9375, 0.5937, 0.875, 0.5938, 0.5625, 0.5938, 0.625, 0.5625, 0.625, 0.5625, 0.5625, 0.5937, 0.9375, 0.5781, 1.0, 0.5625, 0.9375, 0.5937, 0.875, 0.5937, 0.9375, 0.5625, 0.9375, 0.5625, 0.875, 0.5938, 0.8125, 0.5937, 0.875, 0.5625, 0.875, 0.5625, 0.8125, 0.5938, 0.75, 0.5938, 0.8125, 0.5625, 0.8125, 0.5625, 0.75, 0.5938, 0.6875, 0.5938, 0.75, 0.5625, 0.75, 0.5625, 0.6875, 0.5938, 0.625, 0.5938, 0.6875, 0.5625, 0.6875, 0.5625, 0.625, 0.5625, 0.8125, 0.5625, 0.875, 0.5312, 0.875, 0.5312, 0.8125, 0.5625, 0.75, 0.5625, 0.8125, 0.5312, 0.8125, 0.5312, 0.75, 0.5625, 0.6875, 0.5625, 0.75, 0.5312, 0.75, 0.5312, 0.6875, 0.5625, 0.625, 0.5625, 0.6875, 0.5312, 0.6875, 0.5312, 0.625, 0.5625, 0.5625, 0.5625, 0.625, 0.5312, 0.625, 0.5312, 0.5625, 0.5625, 0.9375, 0.5469, 1.0, 0.5312, 0.9375, 0.5625, 0.875, 0.5625, 0.9375, 0.5312, 0.9375, 0.5312, 0.875, 0.5312, 0.5625, 0.5312, 0.625, 0.5, 0.625, 0.5, 0.5625, 0.5312, 0.9375, 0.5156, 1.0, 0.5, 0.9375, 0.5312, 0.875, 0.5312, 0.9375, 0.5, 0.9375, 0.5, 0.875, 0.5312, 0.8125, 0.5312, 0.875, 0.5, 0.875, 0.5, 0.8125, 0.5312, 0.75, 0.5312, 0.8125, 0.5, 0.8125, 0.5, 0.75, 0.5312, 0.6875, 0.5312, 0.75, 0.5, 0.75, 0.5, 0.6875, 0.5312, 0.625, 0.5312, 0.6875, 0.5, 0.6875, 0.5, 0.625, 0.5, 0.75, 0.5, 0.8125, 0.4687, 0.8125, 0.4688, 0.75, 0.5, 0.6875, 0.5, 0.75, 0.4688, 0.75, 0.4687, 0.6875, 0.5, 0.625, 0.5, 0.6875, 0.4687, 0.6875, 0.4688, 0.625, 0.5, 0.5625, 0.5, 0.625, 0.4688, 0.625, 0.4688, 0.5625, 0.5, 0.9375, 0.4844, 1.0, 0.4687, 0.9375, 0.5, 0.875, 0.5, 0.9375, 0.4687, 0.9375, 0.4687, 0.875, 0.5, 0.8125, 0.5, 0.875, 0.4687, 0.875, 0.4687, 0.8125, 0.4687, 0.9375, 0.4531, 1.0, 0.4375, 0.9375, 0.4687, 0.875, 0.4687, 0.9375, 0.4375, 0.9375, 0.4375, 0.875, 0.4687, 0.8125, 0.4687, 0.875, 0.4375, 0.875, 0.4375, 0.8125, 0.4688, 0.75, 0.4687, 0.8125, 0.4375, 0.8125, 0.4375, 0.75, 0.4687, 0.6875, 0.4688, 0.75, 0.4375, 0.75, 0.4375, 0.6875, 0.4688, 0.625, 0.4687, 0.6875, 0.4375, 0.6875, 0.4375, 0.625, 0.4688, 0.5625, 0.4688, 0.625, 0.4375, 0.625, 0.4375, 0.5625, 0.4375, 0.6875, 0.4375, 0.75, 0.4062, 0.75, 0.4062, 0.6875, 0.4375, 0.625, 0.4375, 0.6875, 0.4062, 0.6875, 0.4062, 0.625, 0.4375, 0.5625, 0.4375, 0.625, 0.4062, 0.625, 0.4062, 0.5625, 0.4375, 0.9375, 0.4219, 1.0, 0.4062, 0.9375, 0.4375, 0.875, 0.4375, 0.9375, 0.4062, 0.9375, 0.4062, 0.875, 0.4375, 0.8125, 0.4375, 0.875, 0.4062, 0.875, 0.4062, 0.8125, 0.4375, 0.75, 0.4375, 0.8125, 0.4062, 0.8125, 0.4062, 0.75, 0.4062, 0.9375, 0.3906, 1.0, 0.375, 0.9375, 0.4062, 0.875, 0.4062, 0.9375, 0.375, 0.9375, 0.375, 0.875, 0.4062, 0.8125, 0.4062, 0.875, 0.375, 0.875, 0.375, 0.8125, 0.4062, 0.75, 0.4062, 0.8125, 0.375, 0.8125, 0.375, 0.75, 0.4062, 0.6875, 0.4062, 0.75, 0.375, 0.75, 0.375, 0.6875, 0.4062, 0.625, 0.4062, 0.6875, 0.375, 0.6875, 0.375, 0.625, 0.4062, 0.5625, 0.4062, 0.625, 0.375, 0.625, 0.375, 0.5625, 0.375, 0.6875, 0.375, 0.75, 0.3438, 0.75, 0.3438, 0.6875, 0.375, 0.625, 0.375, 0.6875, 0.3438, 0.6875, 0.3438, 0.625, 0.375, 0.5625, 0.375, 0.625, 0.3438, 0.625, 0.3438, 0.5625, 0.375, 0.9375, 0.3594, 1.0, 0.3437, 0.9375, 0.375, 0.875, 0.375, 0.9375, 0.3437, 0.9375, 0.3438, 0.875, 0.375, 0.8125, 0.375, 0.875, 0.3438, 0.875, 0.3438, 0.8125, 0.375, 0.75, 0.375, 0.8125, 0.3438, 0.8125, 0.3438, 0.75, 0.3438, 0.875, 0.3437, 0.9375, 0.3125, 0.9375, 0.3125, 0.875, 0.3438, 0.8125, 0.3438, 0.875, 0.3125, 0.875, 0.3125, 0.8125, 0.3438, 0.75, 0.3438, 0.8125, 0.3125, 0.8125, 0.3125, 0.75, 0.3438, 0.6875, 0.3438, 0.75, 0.3125, 0.75, 0.3125, 0.6875, 0.3438, 0.625, 0.3438, 0.6875, 0.3125, 0.6875, 0.3125, 0.625, 0.3438, 0.5625, 0.3438, 0.625, 0.3125, 0.625, 0.3125, 0.5625, 0.3437, 0.9375, 0.3281, 1.0, 0.3125, 0.9375, 0.3125, 0.625, 0.3125, 0.6875, 0.2812, 0.6875, 0.2812, 0.625, 0.3125, 0.5625, 0.3125, 0.625, 0.2812, 0.625, 0.2812, 0.5625, 0.3125, 0.9375, 0.2969, 1.0, 0.2812, 0.9375, 0.3125, 0.875, 0.3125, 0.9375, 0.2812, 0.9375, 0.2812, 0.875, 0.3125, 0.8125, 0.3125, 0.875, 0.2812, 0.875, 0.2812, 0.8125, 0.3125, 0.75, 0.3125, 0.8125, 0.2812, 0.8125, 0.2812, 0.75, 0.3125, 0.6875, 0.3125, 0.75, 0.2812, 0.75, 0.2812, 0.6875, 0.2812, 0.875, 0.2812, 0.9375, 0.25, 0.9375, 0.25, 0.875, 0.2812, 0.8125, 0.2812, 0.875, 0.25, 0.875, 0.25, 0.8125, 0.2812, 0.75, 0.2812, 0.8125, 0.25, 0.8125, 0.25, 0.75, 0.2812, 0.6875, 0.2812, 0.75, 0.25, 0.75, 0.25, 0.6875, 0.2812, 0.625, 0.2812, 0.6875, 0.25, 0.6875, 0.25, 0.625, 0.2812, 0.5625, 0.2812, 0.625, 0.25, 0.625, 0.25, 0.5625, 0.2812, 0.9375, 0.2656, 1.0, 0.25, 0.9375, 0.25, 0.625, 0.25, 0.6875, 0.2188, 0.6875, 0.2188, 0.625, 0.25, 0.5625, 0.25, 0.625, 0.2188, 0.625, 0.2188, 0.5625, 0.25, 0.9375, 0.2344, 1.0, 0.2188, 0.9375, 0.25, 0.875, 0.25, 0.9375, 0.2188, 0.9375, 0.2188, 0.875, 0.25, 0.8125, 0.25, 0.875, 0.2188, 0.875, 0.2188, 0.8125, 0.25, 0.75, 0.25, 0.8125, 0.2188, 0.8125, 0.2188, 0.75, 0.25, 0.6875, 0.25, 0.75, 0.2188, 0.75, 0.2188, 0.6875, 0.2188, 0.8125, 0.2188, 0.875, 0.1875, 0.875, 0.1875, 0.8125, 0.2188, 0.75, 0.2188, 0.8125, 0.1875, 0.8125, 0.1875, 0.75, 0.2188, 0.6875, 0.2188, 0.75, 0.1875, 0.75, 0.1875, 0.6875, 0.2188, 0.625, 0.2188, 0.6875, 0.1875, 0.6875, 0.1875, 0.625, 0.2188, 0.5625, 0.2188, 0.625, 0.1875, 0.625, 0.1875, 0.5625, 0.2188, 0.9375, 0.2031, 1.0, 0.1875, 0.9375, 0.2188, 0.875, 0.2188, 0.9375, 0.1875, 0.9375, 0.1875, 0.875, 0.1875, 0.5625, 0.1875, 0.625, 0.1563, 0.625, 0.1563, 0.5625, 0.1875, 0.9375, 0.1719, 1.0, 0.1563, 0.9375, 0.1875, 0.875, 0.1875, 0.9375, 0.1563, 0.9375, 0.1563, 0.875, 0.1875, 0.8125, 0.1875, 0.875, 0.1563, 0.875, 0.1562, 0.8125, 0.1875, 0.75, 0.1875, 0.8125, 0.1562, 0.8125, 0.1563, 0.75, 0.1875, 0.6875, 0.1875, 0.75, 0.1563, 0.75, 0.1563, 0.6875, 0.1875, 0.625, 0.1875, 0.6875, 0.1563, 0.6875, 0.1563, 0.625, 0.1563, 0.75, 0.1562, 0.8125, 0.125, 0.8125, 0.125, 0.75, 0.1563, 0.6875, 0.1563, 0.75, 0.125, 0.75, 0.125, 0.6875, 0.1563, 0.625, 0.1563, 0.6875, 0.125, 0.6875, 0.125, 0.625, 0.1563, 0.5625, 0.1563, 0.625, 0.125, 0.625, 0.125, 0.5625, 0.1563, 0.9375, 0.1406, 1.0, 0.125, 0.9375, 0.1563, 0.875, 0.1563, 0.9375, 0.125, 0.9375, 0.125, 0.875, 0.1562, 0.8125, 0.1563, 0.875, 0.125, 0.875, 0.125, 0.8125, 0.125, 0.9375, 0.1094, 1.0, 0.09375, 0.9375, 0.125, 0.875, 0.125, 0.9375, 0.09375, 0.9375, 0.09375, 0.875, 0.125, 0.8125, 0.125, 0.875, 0.09375, 0.875, 0.09375, 0.8125, 0.125, 0.75, 0.125, 0.8125, 0.09375, 0.8125, 0.09375, 0.75, 0.125, 0.6875, 0.125, 0.75, 0.09375, 0.75, 0.09375, 0.6875, 0.125, 0.625, 0.125, 0.6875, 0.09375, 0.6875, 0.09375, 0.625, 0.125, 0.5625, 0.125, 0.625, 0.09375, 0.625, 0.09375, 0.5625, 0.09375, 0.75, 0.09375, 0.8125, 0.0625, 0.8125, 0.0625, 0.75, 0.09375, 0.6875, 0.09375, 0.75, 0.0625, 0.75, 0.0625, 0.6875, 0.09375, 0.625, 0.09375, 0.6875, 0.0625, 0.6875, 0.0625, 0.625, 0.09375, 0.5625, 0.09375, 0.625, 0.0625, 0.625, 0.0625, 0.5625, 0.09375, 0.9375, 0.07813, 1.0, 0.0625, 0.9375, 0.09375, 0.875, 0.09375, 0.9375, 0.0625, 0.9375, 0.0625, 0.875, 0.09375, 0.8125, 0.09375, 0.875, 0.0625, 0.875, 0.0625, 0.8125, 0.0625, 0.9375, 0.04688, 1.0, 0.03125, 0.9375, 0.0625, 0.875, 0.0625, 0.9375, 0.03125, 0.9375, 0.03125, 0.875, 0.0625, 0.8125, 0.0625, 0.875, 0.03125, 0.875, 0.03125, 0.8125, 0.0625, 0.75, 0.0625, 0.8125, 0.03125, 0.8125, 0.03125, 0.75, 0.0625, 0.6875, 0.0625, 0.75, 0.03125, 0.75, 0.03125, 0.6875, 0.0625, 0.625, 0.0625, 0.6875, 0.03125, 0.6875, 0.03125, 0.625, 0.0625, 0.5625, 0.0625, 0.625, 0.03125, 0.625, 0.03125, 0.5625, 0.03125, 0.6875, 0.03125, 0.75, 2.98e-08, 0.75, 2.98e-08, 0.6875, 0.03125, 0.625, 0.03125, 0.6875, 2.98e-08, 0.6875, 2.98e-08, 0.625, 0.03125, 0.5625, 0.03125, 0.625, 2.98e-08, 0.625, 0.0, 0.5625, 0.03125, 0.9375, 0.01563, 1.0, 8.941e-08, 0.9375, 0.03125, 0.875, 0.03125, 0.9375, 8.941e-08, 0.9375, 2.98e-08, 0.875, 0.03125, 0.8125, 0.03125, 0.875, 2.98e-08, 0.875, 0.0, 0.8125, 0.03125, 0.75, 0.03125, 0.8125, 0.0, 0.8125, 2.98e-08, 0.75, 1.0, 0.9375, 0.9844, 1.0, 0.9688, 0.9375, 1.0, 0.875, 1.0, 0.9375, 0.9688, 0.9375, 0.9688, 0.875, 1.0, 0.8125, 1.0, 0.875, 0.9688, 0.875, 0.9688, 0.8125, 1.0, 0.75, 1.0, 0.8125, 0.9688, 0.8125, 0.9688, 0.75, 1.0, 0.6875, 1.0, 0.75, 0.9688, 0.75, 0.9688, 0.6875, 1.0, 0.625, 1.0, 0.6875, 0.9688, 0.6875, 0.9688, 0.625, 1.0, 0.5625, 1.0, 0.625, 0.9688, 0.625, 0.9688, 0.5625, 0.9688, 0.6875, 0.9688, 0.75, 0.9375, 0.75, 0.9375, 0.6875, 0.9688, 0.625, 0.9688, 0.6875, 0.9375, 0.6875, 0.9375, 0.625, 0.9688, 0.5625, 0.9688, 0.625, 0.9375, 0.625, 0.9375, 0.5625, 0.9688, 0.9375, 0.9531, 1.0, 0.9375, 0.9375, 0.9688, 0.875, 0.9688, 0.9375, 0.9375, 0.9375, 0.9375, 0.875, 0.9688, 0.8125, 0.9688, 0.875, 0.9375, 0.875, 0.9375, 0.8125, 0.9688, 0.75, 0.9688, 0.8125, 0.9375, 0.8125, 0.9375, 0.75, 0.9375, 0.875, 0.9375, 0.9375, 0.9062, 0.9375, 0.9062, 0.875, 0.9375, 0.8125, 0.9375, 0.875, 0.9062, 0.875, 0.9062, 0.8125, 0.9375, 0.75, 0.9375, 0.8125, 0.9062, 0.8125, 0.9062, 0.75, 0.9375, 0.6875, 0.9375, 0.75, 0.9062, 0.75, 0.9062, 0.6875, 0.9375, 0.625, 0.9375, 0.6875, 0.9062, 0.6875, 0.9062, 0.625, 0.9375, 0.5625, 0.9375, 0.625, 0.9062, 0.625, 0.9062, 0.5625, 0.9375, 0.9375, 0.9219, 1.0, 0.9062, 0.9375, 0.9062, 0.625, 0.9062, 0.6875, 0.875, 0.6875, 0.875, 0.625, 0.9062, 0.5625, 0.9062, 0.625, 0.875, 0.625, 0.875, 0.5625, 0.9062, 0.9375, 0.8906, 1.0, 0.875, 0.9375, 0.9062, 0.875, 0.9062, 0.9375, 0.875, 0.9375, 0.875, 0.875, 0.9062, 0.8125, 0.9062, 0.875, 0.875, 0.875, 0.875, 0.8125, 0.9062, 0.75, 0.9062, 0.8125, 0.875, 0.8125, 0.875, 0.75, 0.9062, 0.6875, 0.9062, 0.75, 0.875, 0.75, 0.875, 0.6875, 0.875, 0.8125, 0.875, 0.875, 0.8438, 0.875, 0.8438, 0.8125, 0.875, 0.75, 0.875, 0.8125, 0.8438, 0.8125, 0.8438, 0.75, 0.875, 0.6875, 0.875, 0.75, 0.8438, 0.75, 0.8438, 0.6875, 0.875, 0.625, 0.875, 0.6875, 0.8438, 0.6875, 0.8438, 0.625, 0.875, 0.5625, 0.875, 0.625, 0.8438, 0.625, 0.8438, 0.5625, 0.875, 0.9375, 0.8594, 1.0, 0.8438, 0.9375, 0.875, 0.875, 0.875, 0.9375, 0.8438, 0.9375, 0.8438, 0.875, 0.8438, 0.5625, 0.8438, 0.625, 0.8125, 0.625, 0.8125, 0.5625, 0.8438, 0.9375, 0.8281, 1.0, 0.8125, 0.9375, 0.8438, 0.875, 0.8438, 0.9375, 0.8125, 0.9375, 0.8125, 0.875, 0.8438, 0.8125, 0.8438, 0.875, 0.8125, 0.875, 0.8125, 0.8125, 0.8438, 0.75, 0.8438, 0.8125, 0.8125, 0.8125, 0.8125, 0.75, 0.8438, 0.6875, 0.8438, 0.75, 0.8125, 0.75, 0.8125, 0.6875, 0.8438, 0.625, 0.8438, 0.6875, 0.8125, 0.6875, 0.8125, 0.625, 0.8125, 0.8125, 0.8125, 0.875, 0.7812, 0.875, 0.7812, 0.8125, 0.8125, 0.75, 0.8125, 0.8125, 0.7812, 0.8125, 0.7812, 0.75, 0.8125, 0.6875, 0.8125, 0.75, 0.7812, 0.75, 0.7812, 0.6875, 0.8125, 0.625, 0.8125, 0.6875, 0.7812, 0.6875, 0.7812, 0.625, 0.8125, 0.5625, 0.8125, 0.625, 0.7812, 0.625, 0.7812, 0.5625, 0.8125, 0.9375, 0.7969, 1.0, 0.7812, 0.9375, 0.8125, 0.875, 0.8125, 0.9375, 0.7812, 0.9375, 0.7812, 0.875, 0.7812, 0.5625, 0.7812, 0.625, 0.75, 0.625, 0.75, 0.5625, 0.7812, 0.9375, 0.7656, 1.0, 0.75, 0.9375, 0.7812, 0.5625, 0.75, 0.5625, 0.7188, 0.5625, 0.6875, 0.5625, 0.6562, 0.5625, 0.625, 0.5625, 0.5938, 0.5625, 0.5625, 0.5625, 0.5312, 0.5625, 0.5, 0.5625, 0.4688, 0.5625, 0.4375, 0.5625, 0.4062, 0.5625, 0.375, 0.5625, 0.3438, 0.5625, 0.3125, 0.5625, 0.2812, 0.5625, 0.25, 0.5625, 0.2188, 0.5625, 0.1875, 0.5625, 0.1563, 0.5625, 0.125, 0.5625, 0.09375, 0.5625, 0.0625, 0.5625, 0.03125, 0.5625, 1.0, 0.5625, 0.9688, 0.5625, 0.9375, 0.5625, 0.9062, 0.5625, 0.875, 0.5625, 0.8438, 0.5625, 0.8125, 0.5625, 0.7812, 0.875, 0.7812, 0.9375, 0.75, 0.9375, 0.75, 0.875, 0.7812, 0.8125, 0.7812, 0.875, 0.75, 0.875, 0.75, 0.8125, 0.7812, 0.75, 0.7812, 0.8125, 0.75, 0.8125, 0.75, 0.75, 0.7812, 0.6875, 0.7812, 0.75, 0.75, 0.75, 0.75, 0.6875, 0.7812, 0.625, 0.7812, 0.6875, 0.75, 0.6875, 0.75, 0.625])
me_sphere_003.materials.append(mat_mouse)
me_sphere_003.use_remesh_fix_poles = True
me_sphere_003.use_remesh_preserve_attributes = False
me_sphere_003.update()

# ---- objects
ob_camera_work = bpy.data.objects.new('Camera_work', cam_camera_003)
ob_monitor = bpy.data.objects.new('Monitor', me_cube_020)
ob_keyboard = bpy.data.objects.new('Keyboard', me_cube_021)
ob_cube_003 = bpy.data.objects.new('Cube.003', me_cube_022)
ob_keyboard_buttons = bpy.data.objects.new('Keyboard_buttons', me_cube_023)
ob_cube_005 = bpy.data.objects.new('Cube.005', me_cube_024)
ob_cube_006 = bpy.data.objects.new('Cube.006', me_cube_025)
ob_cube_007 = bpy.data.objects.new('Cube.007', me_cube_026)
ob_cube_008 = bpy.data.objects.new('Cube.008', me_cube_027)
ob_cube_009 = bpy.data.objects.new('Cube.009', me_cube_028)
ob_mouse = bpy.data.objects.new('Mouse', me_sphere_003)

# ---- transforms, parenting, visibility, modifiers, constraints
ob_camera_work.location = (-2.329, 5.153, 4.693)
ob_camera_work.rotation_euler = (1.482, 0.0, -2.338)
ob_monitor.location = (1.701, 1.918, 4.605)
ob_monitor.rotation_euler = (0.0, -0.0, 4.183)
ob_monitor.scale = (1.418, 1.418, 1.418)
_vg = ob_monitor.vertex_groups.new(name='Display')
_vg = ob_monitor.vertex_groups.new(name='Monitor')
ob_keyboard.parent = ob_monitor
ob_keyboard.matrix_parent_inverse = Matrix(((-0.3561, -0.609, 0.0, 0.01873), (0.609, -0.3561, -0.0, -7.811), (0.0, -0.0, 0.7054, -3.365), (-0.0, 0.0, -0.0, 1.0)))
ob_keyboard.location = (7.31, -4.059, 3.564)
ob_keyboard.rotation_euler = (0.0, 0.0, -2.119)
ob_keyboard.scale = (1.0, 0.7665, 1.0)
_m = ob_keyboard.modifiers.new('Bevel', 'BEVEL')
_m.width = 0.02
_m.width_pct = 0.02
_m.segments = 4
ob_cube_003.parent = ob_keyboard_buttons
ob_cube_003.matrix_parent_inverse = Matrix(((1.0, -0.0, 0.0, 0.4661), (-0.0, 1.0, -0.0, 0.0), (0.0, -0.0, 1.832, -0.0), (-0.0, 0.0, -0.0, 1.0)))
ob_cube_003.location = (-0.399, 0.0, 0.0)
ob_cube_003.scale = (1.0, 1.0, 0.5458)
_m = ob_cube_003.modifiers.new('Subdivision', 'SUBSURF')
_m = ob_cube_003.modifiers.new('Array', 'ARRAY')
_m.count = 4
_m.relative_offset_displace = (1.1, 0.0, 0.0)
ob_keyboard_buttons.parent = ob_keyboard
ob_keyboard_buttons.matrix_parent_inverse = Matrix(((1.0, -0.0, 0.0, -0.0), (-0.0, 1.305, -0.0, 2.234), (0.0, -0.0, 1.0, -0.0), (-0.0, 0.0, -0.0, 1.0)))
ob_keyboard_buttons.location = (-0.8722, 0.1892, 0.06396)
ob_keyboard_buttons.scale = (3.788, 3.788, 2.068)
_m = ob_keyboard_buttons.modifiers.new('Subdivision', 'SUBSURF')
ob_cube_005.parent = ob_keyboard_buttons
ob_cube_005.matrix_parent_inverse = Matrix(((1.0, -0.0, 0.0, 0.4661), (-0.0, 1.0, -0.0, 0.0), (0.0, -0.0, 1.832, -0.0), (-0.0, 0.0, -0.0, 1.0)))
ob_cube_005.location = (-0.2457, 0.0, 0.0)
ob_cube_005.scale = (1.0, 1.0, 0.5458)
_m = ob_cube_005.modifiers.new('Subdivision', 'SUBSURF')
_m = ob_cube_005.modifiers.new('Array', 'ARRAY')
_m.count = 4
_m.relative_offset_displace = (1.1, 0.0, 0.0)
ob_cube_006.parent = ob_keyboard_buttons
ob_cube_006.matrix_parent_inverse = Matrix(((1.0, -0.0, 0.0, 0.4661), (-0.0, 1.0, -0.0, 0.0), (0.0, -0.0, 1.832, -0.0), (-0.0, 0.0, -0.0, 1.0)))
ob_cube_006.location = (-0.09472, 0.0, 0.0)
ob_cube_006.scale = (1.0, 1.0, 0.5458)
_m = ob_cube_006.modifiers.new('Subdivision', 'SUBSURF')
_m = ob_cube_006.modifiers.new('Array', 'ARRAY')
_m.count = 4
_m.relative_offset_displace = (1.1, 0.0, 0.0)
ob_cube_007.parent = ob_keyboard_buttons
ob_cube_007.matrix_parent_inverse = Matrix(((1.0, -0.0, 0.0, 0.4661), (-0.0, 1.0, -0.0, 0.0), (0.0, -0.0, 1.832, -0.0), (-0.0, 0.0, -0.0, 1.0)))
ob_cube_007.location = (-0.4216, -0.05875, 0.0)
ob_cube_007.scale = (1.0, 1.0, 0.5458)
_m = ob_cube_007.modifiers.new('Subdivision', 'SUBSURF')
_m = ob_cube_007.modifiers.new('Array', 'ARRAY')
_m.count = 12
_m.relative_offset_displace = (1.1, 0.0, 0.0)
ob_cube_008.parent = ob_keyboard_buttons
ob_cube_008.matrix_parent_inverse = Matrix(((1.0, -0.0, 0.0, 0.4661), (-0.0, 1.0, -0.0, 0.0), (0.0, -0.0, 1.832, -0.0), (-0.0, 0.0, -0.0, 1.0)))
ob_cube_008.location = (-0.4383, -0.09856, 0.0)
ob_cube_008.scale = (1.0, 1.0, 0.5458)
_m = ob_cube_008.modifiers.new('Subdivision', 'SUBSURF')
_m = ob_cube_008.modifiers.new('Array', 'ARRAY')
_m.count = 12
_m.relative_offset_displace = (1.1, 0.0, 0.0)
ob_cube_009.parent = ob_keyboard_buttons
ob_cube_009.matrix_parent_inverse = Matrix(((1.0, -0.0, 0.0, 0.4661), (-0.0, 1.0, -0.0, 0.0), (0.0, -0.0, 1.832, -0.0), (-0.0, 0.0, -0.0, 1.0)))
ob_cube_009.location = (-0.4214, -0.1387, 0.0)
ob_cube_009.scale = (1.0, 1.0, 0.5458)
_m = ob_cube_009.modifiers.new('Subdivision', 'SUBSURF')
_m = ob_cube_009.modifiers.new('Array', 'ARRAY')
_m.count = 12
_m.relative_offset_displace = (1.1, 0.0, 0.0)
ob_mouse.parent = ob_monitor
ob_mouse.matrix_parent_inverse = Matrix(((-0.3561, -0.609, 0.0, 0.01873), (0.609, -0.3561, -0.0, -7.811), (0.0, -0.0, 0.7054, -3.365), (-0.0, 0.0, -0.0, 1.0)))
ob_mouse.location = (7.601, -6.25, 3.331)
ob_mouse.rotation_euler = (0.0, 0.0, -3.127)
ob_mouse.scale = (1.0, 1.0, 1.0)

# ---- collection membership
col_collection.objects.link(ob_camera_work)
col_collection.objects.link(ob_monitor)
col_collection.objects.link(ob_keyboard)
col_collection.objects.link(ob_cube_003)
col_collection.objects.link(ob_keyboard_buttons)
col_collection.objects.link(ob_cube_005)
col_collection.objects.link(ob_cube_006)
col_collection.objects.link(ob_cube_007)
col_collection.objects.link(ob_cube_008)
col_collection.objects.link(ob_cube_009)
col_collection.objects.link(ob_mouse)

# ---- scene / render settings (as saved in the file)
scene.camera = ob_camera_work
scene.frame_start = 1; scene.frame_end = 250; scene.frame_set(77)
scene.render.engine = 'CYCLES'
scene.cycles.samples = 256
scene.cycles.sampling_pattern = 'TABULATED_SOBOL'
scene.cycles.adaptive_threshold = 0.1
scene.cycles.use_light_tree = False
scene.eevee.use_gtao = True
scene.view_settings.view_transform = 'Filmic'
bpy.context.view_layer.update()
